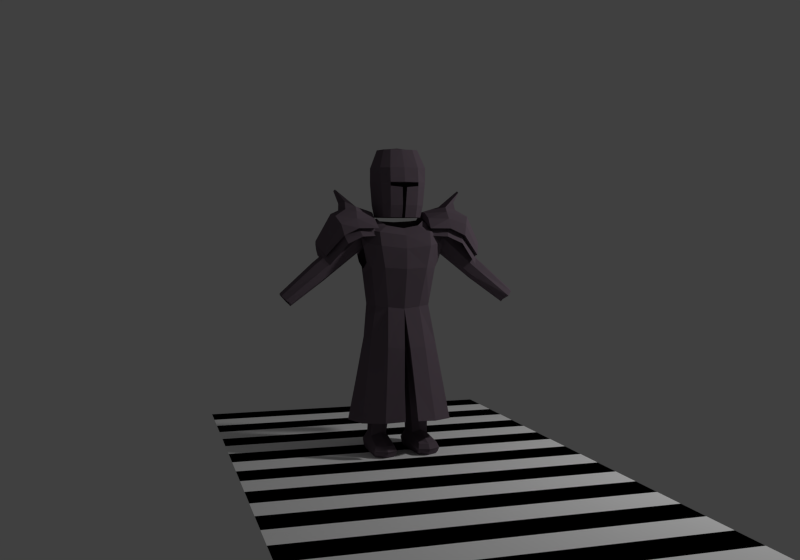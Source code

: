# Source: player_walk_nla.blend  (saved by Blender 2.73.0; exported with 4.5.12 LTS)
import bpy
from mathutils import Matrix  # noqa: F401  (used for matrix-valued properties, if any)

bpy.ops.wm.read_factory_settings(use_empty=True)
scene = bpy.context.scene
scene.name = 'Scene'

# ---- collections
col_collection_1 = bpy.data.collections.new('Collection 1'); scene.collection.children.link(col_collection_1)
col_collection_2 = bpy.data.collections.new('Collection 2'); scene.collection.children.link(col_collection_2)
col_collection_2.hide_render = True
col_collection_2.hide_viewport = True

# ---- materials (node trees are filled in below, after node groups)
mat_testmatlight = bpy.data.materials.new('TestMatLight')
mat_testmatlight.alpha_threshold = 0.0
mat_testmatlight.use_transparent_shadow = False
mat_testmatlight.diffuse_color = (1.0, 1.0, 1.0, 1.0)
mat_testmatlight.roughness = 0.5
mat_testmatdark = bpy.data.materials.new('TestMatDark')
mat_testmatdark.alpha_threshold = 0.0
mat_testmatdark.use_transparent_shadow = False
mat_testmatdark.diffuse_color = (0.0, 0.0, 0.0, 1.0)
mat_testmatdark.roughness = 0.5
mat_knightmat = bpy.data.materials.new('KnightMat')
mat_knightmat.alpha_threshold = 0.0
mat_knightmat.use_transparent_shadow = False
mat_knightmat.diffuse_color = (0.1451, 0.1108, 0.1378, 1.0)
mat_knightmat.roughness = 0.5
mat_knightmat.specular_intensity = 1.0
mat_knightmat.line_color = (0.0, 0.0, 0.0, 1.0)
mat_spheremat = bpy.data.materials.new('SphereMat')
mat_spheremat.alpha_threshold = 0.0
mat_spheremat.use_transparent_shadow = False
mat_spheremat.roughness = 0.5

# ---- material node trees

# ---- world
world_world = bpy.data.worlds.new('World'); scene.world = world_world
world_world.color = (0.05088, 0.05088, 0.05088)
world_world.use_sun_shadow = False
world_world.sun_shadow_jitter_overblur = 0.0
world_world.cycles.sampling_method = 'MANUAL'
world_world.cycles.sample_map_resolution = 256

# ---- cameras
cam_camera = bpy.data.cameras.new('Camera')
cam_camera.clip_end = 100.0
cam_camera.lens = 35.0
cam_camera.sensor_width = 32.0
cam_camera.sensor_height = 18.0
cam_camera.ortho_scale = 7.314
cam_camera.dof.focus_distance = 0.0
cam_camera.dof.aperture_fstop = 128.0

# ---- lights
light_lamp = bpy.data.lights.new('Lamp', 'POINT')
light_lamp.transmission_factor = 0.0
light_lamp.cutoff_distance = 30.0
light_lamp.energy = 100.0
light_lamp.shadow_buffer_clip_start = 1.001
light_lamp.shadow_soft_size = 0.1
light_lamp.shadow_maximum_resolution = 0.006
light_lamp.use_absolute_resolution = True
light_lamp.cycles.use_multiple_importance_sampling = False

# ---- meshes
me_plane_001 = bpy.data.meshes.new('Plane.001')
me_plane_001.from_pydata([(-1.0, -1.0, 0.0), (1.0, -1.0, 0.0), (-1.0, 1.0, 0.0), (1.0, 1.0, 0.0), (-1.0, 1.0, 0.0), (1.0, 1.0, 0.0), (-1.0, 3.0, 0.0), (1.0, 3.0, 0.0)], [], [(0, 1, 3, 2), (4, 5, 7, 6)])
me_plane_001.polygons.foreach_set('material_index', [0, 1])
me_plane_001.materials.append(mat_testmatlight)
me_plane_001.materials.append(mat_testmatdark)
me_plane_001.use_remesh_preserve_volume = False
me_plane_001.use_remesh_preserve_attributes = False
me_plane_001.use_mirror_vertex_groups = False
me_plane_001.update()
me_knightmesh = bpy.data.meshes.new('KnightMesh')
me_knightmesh.from_pydata([(-0.5191, -0.1104, 0.623), (-0.5205, -0.02302, 0.6216), (-0.45, -0.1121, 0.5548), (-0.4512, -0.01985, 0.5569), (-0.4359, -0.01971, 0.5692), (-0.4347, -0.112, 0.5671), (-0.5052, -0.02288, 0.6339), (-0.5039, -0.1103, 0.6353), (-0.1592, 0.007055, 0.7906), (-0.1584, -0.1125, 0.7882), (-0.238, 0.01015, 0.87), (-0.2376, -0.1178, 0.8731), (-0.6712, -0.04936, 0.4043), (-0.6582, -0.1154, 0.402), (-0.7134, -0.04593, 0.4491), (-0.7124, -0.113, 0.4488), (-0.4863, -0.1101, 0.6494), (-0.4877, -0.02272, 0.648), (-0.4172, -0.1118, 0.5811), (-0.4184, -0.01955, 0.5833), (-0.2692, -0.2292, -0.293), (-0.2665, 0.07496, -0.2999), (-0.03796, -0.3413, -0.2754), (-0.1636, -0.1399, 0.3807), (-0.1739, 0.03859, 0.3842), (-0.2276, -0.1404, 0.8292), (-0.2276, 0.07141, 0.8292), (-0.1332, -0.1138, 0.8801), (-0.1332, 0.01027, 0.8865), (-0.1945, -0.1711, 0.605), (-0.1945, 0.06943, 0.605), (-0.2184, 0.04332, 0.6366), (-0.2184, -0.1466, 0.6366), (-0.259, 0.04144, 0.8055), (-0.259, -0.1468, 0.8055), (-0.1978, 0.02227, 0.1463), (-0.2005, -0.1659, 0.1543), (-0.01725, -0.2533, 0.1351), (-0.2342, -0.197, -0.06527), (-0.03106, -0.2965, -0.08352), (-0.2315, 0.04813, -0.08292), (-0.09186, 0.06635, 0.371), (-0.1511, 0.1607, -0.3082), (-0.09527, -0.1755, 0.3745), (-0.1511, -0.3171, -0.2841), (-0.1183, 0.108, 0.7958), (-0.1534, -0.2051, 0.8164), (-0.0957, 0.03152, 0.8814), (-0.0957, -0.1457, 0.8541), (-0.1094, 0.1016, 0.5889), (-0.1274, -0.227, 0.6089), (-0.1132, 0.09388, 0.137), (-0.1132, -0.2368, 0.1451), (-0.1318, 0.1267, -0.09174), (-0.1318, -0.2762, -0.07409), (-0.1806, -0.0672, 0.3842), (-0.3168, -0.07693, -0.2964), (-0.249, 0.0472, -0.3008), (-0.2081, -0.05435, 0.5714), (-0.2176, -0.05541, 0.5957), (-0.227, -0.07004, 0.1503), (-0.2711, -0.07342, -0.0741), (-0.2512, -0.2018, -0.2952), (-0.03519, -0.2643, -0.08342), (-0.01861, -0.2084, 0.1351), (-0.05065, -0.2949, -0.275), (-0.259, -0.05759, 0.8237), (-0.2609, -0.07734, -0.1297), (-0.2311, -0.1725, -0.121), (-0.2294, 0.01763, -0.1253), (-0.2903, -0.07713, -0.2961), (-0.1546, -0.2737, -0.2848), (-0.1546, 0.1174, -0.3077), (-0.1332, -0.05497, 0.8958), (-0.2276, -0.05036, 0.8473), (-0.1573, 0.07126, -0.1305), (-0.1573, -0.2275, -0.1262), (-0.4514, 0.0009141, 0.6162), (-0.4499, -0.1263, 0.6158), (-0.2024, -0.137, 0.8305), (-0.2032, 0.03517, 0.8288), (-0.4697, -0.1264, 0.5999), (-0.4711, 0.0007331, 0.6003), (-0.4869, -0.1266, 0.586), (-0.4884, 0.0005752, 0.5864), (-0.6886, -0.1317, 0.4235), (-0.6897, -0.03219, 0.4238), (-0.09929, 0.0416, 1.301), (-0.168, -0.03492, 1.192), (-0.1133, -0.1366, 0.9012), (-0.126, -0.03395, 1.301), (-0.2485, -0.05227, 0.8915), (-0.157, -0.05927, 0.7679), (-0.4897, -0.06112, 0.6645), (-0.4116, -0.06422, 0.5675), (-0.6795, -0.05845, 0.4097), (-0.6586, -0.08314, 0.3857), (-0.7197, -0.08071, 0.4616), (-0.009436, -0.1702, 0.9012), (-0.108, 0.04133, 0.9012), (-0.1382, -0.1539, 1.192), (-0.4486, -0.06456, 0.5377), (-0.5266, -0.06146, 0.6347), (-0.4314, -0.0644, 0.5516), (-0.5094, -0.0613, 0.6486), (-0.1033, -0.1069, 1.301), (-0.1329, 0.06439, 1.192), (-0.1575, -0.002117, 0.3074), (-0.1431, -0.03492, 0.9012), (-0.1502, -0.2305, 0.7359), (-0.2437, -0.1634, 0.7314), (-0.2217, -0.1779, 0.7516), (-0.2198, 0.07556, 0.7267), (-0.2341, 0.05949, 0.7161), (-0.114, 0.11, 0.6958), (-0.3673, -0.2207, 0.7957), (-0.1632, -0.1952, 0.7925), (-0.1512, -0.01379, 0.9026), (-0.4963, -0.05147, 0.7294), (-0.2781, 0.1178, 0.8444), (-0.1578, -0.2034, 0.8374), (-0.1542, 0.09518, 0.8737), (-0.3625, 0.1275, 0.7963), (-0.4686, 0.07104, 0.7055), (-0.4718, -0.1552, 0.7105), (-0.5025, -0.0503, 0.762), (-0.2787, -0.2158, 0.8367), (-0.1669, 0.07966, 0.9026), (-0.1672, -0.1288, 0.8981), (-0.2823, 0.09729, 0.896), (-0.2822, -0.1727, 0.8954), (-0.1632, -0.02442, 0.937), (-0.4127, -0.05309, 0.9208), (-0.3821, -0.1991, 0.8617), (-0.3647, 0.1057, 0.8671), (-0.3942, 0.04986, 0.9016), (-0.2783, 0.05106, 0.9345), (-0.1637, 0.02854, 0.9329), (-0.4892, 0.01966, 0.7398), (-0.1639, -0.07367, 0.9294), (-0.4049, -0.1516, 0.9078), (-0.2779, -0.1451, 0.9363), (-0.4656, -0.1718, 0.6779), (-0.4625, 0.08761, 0.673), (-0.4966, -0.1028, 0.7521), (-0.2572, 0.159, 0.8038), (-0.4768, -0.05265, 0.6747), (-0.1518, 0.04413, 0.8969), (-0.1594, -0.04927, 0.8299), (-0.483, 0.02872, 0.7073), (-0.1521, -0.07215, 0.8927), (-0.3909, -0.05606, 0.7953), (-0.347, -0.2325, 0.748), (-0.4904, -0.1117, 0.7195), (-0.3616, -0.1843, 0.7981), (-0.174, -0.04749, 0.8799), (-0.4914, -0.04998, 0.7247), (-0.2732, 0.09147, 0.8396), (-0.1778, -0.1679, 0.8426), (-0.1628, 0.05819, 0.8849), (-0.3575, 0.0996, 0.7916), (-0.273, -0.1825, 0.839), (-0.4606, -0.1505, 0.6732), (-0.4575, 0.06629, 0.6682), (-0.1747, -0.005735, 0.8742), (-0.478, 0.01705, 0.7025), (-0.175, -0.0851, 0.8701), (-0.4855, -0.1003, 0.7148), (-0.1611, 0.1299, 0.8153), (-0.343, 0.1477, 0.7417), (-0.2584, -0.2214, 0.7889), (-0.446, -0.1874, 0.6231), (-0.4429, 0.103, 0.6183), (-0.3735, 0.06147, 0.7663), (-0.2556, 0.06298, 0.8184), (-0.1586, 0.02882, 0.8384), (-0.2543, -0.04142, 0.8296), (-0.4635, 0.03712, 0.6526), (-0.1604, -0.09965, 0.82), (-0.3832, -0.1443, 0.7823), (-0.2555, -0.1186, 0.818), (-0.4709, -0.1201, 0.6647), (-0.3497, 0.02068, 0.9833), (-0.3476, -0.0444, 0.95), (-0.3478, 0.03479, 0.9384), (-0.2787, 0.03644, 0.9624), (-0.3471, -0.04494, 0.9917), (-0.2776, -0.04177, 0.9721), (-0.3845, -0.0009817, 1.058), (-0.3388, -0.1226, 0.9477), (-0.2783, -0.121, 0.9642), (-0.3821, -0.03835, 1.065), (-0.3369, -0.09639, 0.9921), (-0.3787, -0.07174, 1.055), (-0.07702, -0.2318, -0.4997), (-0.1872, -0.2227, -0.4987), (-0.05694, 0.01145, -0.4999), (-0.1849, 0.02201, -0.4987), (-0.06163, -0.08677, -0.4998), (-0.188, -0.07634, -0.4987), (-0.1004, 0.05827, -0.4814), (-0.1132, -0.07392, -0.4994), (-0.1038, 0.04004, -0.4994), (-0.1279, -0.2523, -0.4992), (-0.04222, 0.03439, -0.4446), (-0.05297, -0.08448, -0.4818), (-0.1953, -0.07274, -0.4806), (-0.0662, 0.01969, -0.3955), (-0.1953, 0.04703, -0.4432), (-0.1273, -0.2813, -0.4598), (-0.1992, -0.07069, -0.4536), (-0.04782, -0.08318, -0.4445), (-0.09829, 0.06862, -0.4441), (-0.1276, -0.2708, -0.4812), (-0.1917, 0.03797, -0.4806), (-0.0477, 0.02609, -0.4819), (-0.1943, -0.2375, -0.4806), (-0.0703, -0.2477, -0.4817), (-0.1983, -0.2459, -0.4592), (-0.06639, -0.2568, -0.4603), (-0.1714, 0.02838, -0.3946), (-0.1277, -0.2589, -0.4319), (-0.124, -0.1062, -0.3791), (-0.1755, -0.08073, -0.4042), (-0.08371, -0.07875, -0.3998), (-0.1021, 0.0477, -0.3952), (-0.1878, -0.2289, -0.4314), (-0.07614, -0.2381, -0.4324), (-0.04237, -0.02863, -0.02114), (-0.1722, -0.02863, -0.01403), (-0.09198, -0.1438, -0.01842), (-0.1672, -0.1282, -0.0143), (-0.03892, -0.1282, -0.02133), (-0.09198, -0.003675, -0.01842), (-0.1253, 0.07373, 1.1), (-0.1328, -0.1609, 1.083), (-0.01376, -0.1985, 1.077), (-0.1676, -0.0374, 1.083), (-0.06902, 0.06889, 0.9012), (-0.08146, 0.09384, 1.192), (-0.08412, -0.1812, 1.192), (-0.1691, -0.03705, 1.107), (-0.07571, 0.1064, 1.1), (-0.01886, -0.173, 1.074), (-0.07098, 0.0248, 0.3026), (-0.1521, -0.1095, 0.3071), (-0.07098, -0.1263, 0.3026), (-0.6697, -0.05087, 0.4672), (-0.6299, -0.101, 0.4332), (-0.6302, -0.07769, 0.4215), (-0.7058, -0.1044, 0.4418), (-0.1343, -0.1619, 1.107), (-0.1268, 0.07446, 1.122), (-0.09019, -0.1653, 1.081), (-0.08509, -0.1909, 1.084), (-0.0765, 0.1073, 1.122), (-0.08491, -0.1921, 1.107), (-0.07688, -0.1625, 0.9012), (-0.07801, -0.03327, 1.308), (-0.06668, -0.126, 1.301), (-0.06466, 0.06422, 1.301), (-0.6887, -0.1178, 0.4235), (-0.6895, -0.04607, 0.4237), (-0.6671, -0.0828, 0.3963), (-0.09001, -0.1666, 1.105), (-0.01404, -0.1639, 0.9691), (-0.6668, -0.1061, 0.408), (-0.7066, -0.05598, 0.442), (-0.7111, -0.08105, 0.451), (-0.07198, 0.09212, 0.9798), (-0.008931, -0.1894, 0.972), (-0.1245, -0.1525, 0.9709), (-0.1178, 0.06093, 0.9798), (-0.08091, -0.1815, 0.9715), (-0.1579, -0.03596, 0.9709), (-0.01454, -0.1447, 0.8983), (-0.6306, -0.05334, 0.4349), (-0.6689, -0.09925, 0.467), (-0.6518, -0.1127, 0.4487), (-0.6742, -0.07594, 0.4762), (-0.6526, -0.04096, 0.4489), (0.5191, -0.1104, 0.623), (0.5205, -0.02302, 0.6216), (0.45, -0.1121, 0.5548), (0.4512, -0.01985, 0.5569), (0.4359, -0.01971, 0.5692), (0.4347, -0.112, 0.5671), (0.5052, -0.02288, 0.6339), (0.5039, -0.1103, 0.6353), (0.1592, 0.007055, 0.7906), (0.1584, -0.1125, 0.7882), (0.238, 0.01015, 0.87), (0.2376, -0.1178, 0.8731), (0.6712, -0.04936, 0.4043), (0.6582, -0.1154, 0.402), (0.7134, -0.04593, 0.4491), (0.7124, -0.113, 0.4488), (0.4863, -0.1101, 0.6494), (0.4877, -0.02272, 0.648), (0.4172, -0.1118, 0.5811), (0.4184, -0.01955, 0.5833), (0.2692, -0.2292, -0.293), (0.2665, 0.07496, -0.2999), (0.0, 0.1826, -0.3171), (0.03796, -0.3413, -0.2754), (0.1636, -0.1399, 0.3807), (0.1739, 0.03859, 0.3842), (0.0, 0.07912, 0.3641), (0.0, -0.1888, 0.3641), (0.2276, -0.1404, 0.8292), (0.2276, 0.07141, 0.8292), (0.0, 0.12, 0.7891), (0.0, -0.2258, 0.7951), (0.1332, -0.1138, 0.8801), (0.1332, 0.01027, 0.8865), (0.0, 0.04185, 0.876), (0.0, -0.1693, 0.8376), (0.1945, -0.1711, 0.605), (0.1945, 0.06943, 0.605), (0.0, 0.1164, 0.583), (0.0, -0.2434, 0.6002), (0.2184, 0.04332, 0.6366), (0.2184, -0.1466, 0.6366), (0.259, 0.04144, 0.8055), (0.259, -0.1468, 0.8055), (0.1978, 0.02227, 0.1463), (0.2005, -0.1659, 0.1543), (0.0, 0.1093, 0.1271), (0.01725, -0.2533, 0.1351), (0.2342, -0.197, -0.06527), (0.03106, -0.2965, -0.08352), (0.0, 0.1453, -0.1012), (0.2315, 0.04813, -0.08292), (0.09186, 0.06635, 0.371), (0.1511, 0.1607, -0.3082), (0.09527, -0.1755, 0.3745), (0.1511, -0.3171, -0.2841), (0.1183, 0.108, 0.7958), (0.1534, -0.2051, 0.8164), (0.0957, 0.03152, 0.8814), (0.0957, -0.1457, 0.8541), (0.1094, 0.1016, 0.5889), (0.1274, -0.227, 0.6089), (0.1132, 0.09388, 0.137), (0.1132, -0.2368, 0.1451), (0.1318, 0.1267, -0.09174), (0.1318, -0.2762, -0.07409), (0.1806, -0.0672, 0.3842), (0.3168, -0.07693, -0.2964), (0.249, 0.0472, -0.3008), (0.2081, -0.05435, 0.5714), (0.2176, -0.05541, 0.5957), (0.227, -0.07004, 0.1503), (0.2711, -0.07342, -0.0741), (0.2512, -0.2018, -0.2952), (0.03519, -0.2643, -0.08342), (0.01861, -0.2084, 0.1351), (0.0, -0.1438, 0.3641), (0.05065, -0.2949, -0.275), (0.259, -0.05759, 0.8237), (0.2609, -0.07734, -0.1297), (0.2311, -0.1725, -0.121), (0.2294, 0.01763, -0.1253), (0.2903, -0.07713, -0.2961), (0.1546, -0.2737, -0.2848), (0.1546, 0.1174, -0.3077), (0.1332, -0.05497, 0.8958), (0.0, 0.1353, -0.315), (0.0, 0.08494, -0.1361), (0.2276, -0.05036, 0.8473), (0.1573, 0.07126, -0.1305), (0.1573, -0.2275, -0.1262), (0.4514, 0.0009141, 0.6162), (0.4499, -0.1263, 0.6158), (0.2024, -0.137, 0.8305), (0.2032, 0.03517, 0.8288), (0.4697, -0.1264, 0.5999), (0.4711, 0.0007331, 0.6003), (0.4869, -0.1266, 0.586), (0.4884, 0.0005752, 0.5864), (0.6886, -0.1317, 0.4235), (0.6897, -0.03219, 0.4238), (0.0, -0.1325, 1.301), (0.0, 0.07076, 1.301), (0.09929, 0.0416, 1.301), (0.168, -0.03492, 1.192), (0.1133, -0.1366, 0.9012), (0.126, -0.03395, 1.301), (0.2485, -0.05227, 0.8915), (0.157, -0.05927, 0.7679), (0.4897, -0.06112, 0.6645), (0.4116, -0.06422, 0.5675), (0.6795, -0.05845, 0.4097), (0.6586, -0.08314, 0.3857), (0.7197, -0.08071, 0.4616), (0.009436, -0.1702, 0.9012), (0.0, 0.07967, 0.9012), (0.108, 0.04133, 0.9012), (0.1382, -0.1539, 1.192), (0.4486, -0.06456, 0.5377), (0.5266, -0.06146, 0.6347), (0.4314, -0.0644, 0.5516), (0.5094, -0.0613, 0.6486), (0.1033, -0.1069, 1.301), (0.0, 0.1027, 1.192), (0.0, -0.1875, 1.192), (0.1329, 0.06439, 1.192), (0.1575, -0.002117, 0.3074), (0.0, -0.03395, 1.316), (0.1431, -0.03492, 0.9012), (0.1502, -0.2305, 0.7359), (0.2437, -0.1634, 0.7314), (0.0, -0.2434, 0.7192), (0.2217, -0.1779, 0.7516), (0.2198, 0.07556, 0.7267), (0.0, 0.1258, 0.6745), (0.2341, 0.05949, 0.7161), (0.114, 0.11, 0.6958), (0.3673, -0.2207, 0.7957), (0.1632, -0.1952, 0.7925), (0.1512, -0.01379, 0.9026), (0.4963, -0.05147, 0.7294), (0.2781, 0.1178, 0.8444), (0.1578, -0.2034, 0.8374), (0.1542, 0.09518, 0.8737), (0.3625, 0.1275, 0.7963), (0.4686, 0.07104, 0.7055), (0.4718, -0.1552, 0.7105), (0.5025, -0.0503, 0.762), (0.2787, -0.2158, 0.8367), (0.1669, 0.07966, 0.9026), (0.1672, -0.1288, 0.8981), (0.2823, 0.09729, 0.896), (0.2822, -0.1727, 0.8954), (0.1632, -0.02442, 0.937), (0.4127, -0.05309, 0.9208), (0.3821, -0.1991, 0.8617), (0.3647, 0.1057, 0.8671), (0.3942, 0.04986, 0.9016), (0.2783, 0.05106, 0.9345), (0.1637, 0.02854, 0.9329), (0.4892, 0.01966, 0.7398), (0.1639, -0.07367, 0.9294), (0.4049, -0.1516, 0.9078), (0.2779, -0.1451, 0.9363), (0.4656, -0.1718, 0.6779), (0.4625, 0.08761, 0.673), (0.4966, -0.1028, 0.7521), (0.2572, 0.159, 0.8038), (0.4768, -0.05265, 0.6747), (0.1518, 0.04413, 0.8969), (0.1594, -0.04927, 0.8299), (0.483, 0.02872, 0.7073), (0.1521, -0.07215, 0.8927), (0.3909, -0.05606, 0.7953), (0.347, -0.2325, 0.748), (0.4904, -0.1117, 0.7195), (0.3616, -0.1843, 0.7981), (0.174, -0.04749, 0.8799), (0.4914, -0.04998, 0.7247), (0.2732, 0.09147, 0.8396), (0.1778, -0.1679, 0.8426), (0.1628, 0.05819, 0.8849), (0.3575, 0.0996, 0.7916), (0.273, -0.1825, 0.839), (0.4606, -0.1505, 0.6732), (0.4575, 0.06629, 0.6682), (0.1747, -0.005735, 0.8742), (0.478, 0.01705, 0.7025), (0.175, -0.0851, 0.8701), (0.4855, -0.1003, 0.7148), (0.1611, 0.1299, 0.8153), (0.343, 0.1477, 0.7417), (0.2584, -0.2214, 0.7889), (0.446, -0.1874, 0.6231), (0.4429, 0.103, 0.6183), (0.3735, 0.06147, 0.7663), (0.2556, 0.06298, 0.8184), (0.1586, 0.02882, 0.8384), (0.2543, -0.04142, 0.8296), (0.4635, 0.03712, 0.6526), (0.1604, -0.09965, 0.82), (0.3832, -0.1443, 0.7823), (0.2555, -0.1186, 0.818), (0.4709, -0.1201, 0.6647), (0.3497, 0.02068, 0.9833), (0.3476, -0.0444, 0.95), (0.3478, 0.03479, 0.9384), (0.2787, 0.03644, 0.9624), (0.3471, -0.04494, 0.9917), (0.2776, -0.04177, 0.9721), (0.3845, -0.0009817, 1.058), (0.3388, -0.1226, 0.9477), (0.2783, -0.121, 0.9642), (0.3821, -0.03835, 1.065), (0.3369, -0.09639, 0.9921), (0.3787, -0.07174, 1.055), (0.07702, -0.2318, -0.4997), (0.1872, -0.2227, -0.4987), (0.05694, 0.01145, -0.4999), (0.1849, 0.02201, -0.4987), (0.06163, -0.08677, -0.4998), (0.188, -0.07634, -0.4987), (0.1004, 0.05827, -0.4814), (0.1132, -0.07392, -0.4994), (0.1038, 0.04004, -0.4994), (0.1279, -0.2523, -0.4992), (0.04222, 0.03439, -0.4446), (0.05297, -0.08448, -0.4818), (0.1953, -0.07274, -0.4806), (0.0662, 0.01969, -0.3955), (0.1953, 0.04703, -0.4432), (0.1273, -0.2813, -0.4598), (0.1992, -0.07069, -0.4536), (0.04782, -0.08318, -0.4445), (0.09829, 0.06862, -0.4441), (0.1276, -0.2708, -0.4812), (0.1917, 0.03797, -0.4806), (0.0477, 0.02609, -0.4819), (0.1943, -0.2375, -0.4806), (0.0703, -0.2477, -0.4817), (0.1983, -0.2459, -0.4592), (0.06639, -0.2568, -0.4603), (0.1714, 0.02838, -0.3946), (0.1277, -0.2589, -0.4319), (0.124, -0.1062, -0.3791), (0.1755, -0.08073, -0.4042), (0.08371, -0.07875, -0.3998), (0.1021, 0.0477, -0.3952), (0.1878, -0.2289, -0.4314), (0.07614, -0.2381, -0.4324), (0.04237, -0.02863, -0.02114), (0.1722, -0.02863, -0.01403), (0.09198, -0.1438, -0.01842), (0.1672, -0.1282, -0.0143), (0.03892, -0.1282, -0.02133), (0.09198, -0.003675, -0.01842), (0.1253, 0.07373, 1.1), (0.0, -0.002117, 0.2997), (0.1328, -0.1609, 1.083), (0.01376, -0.1985, 1.077), (0.0, 0.1166, 1.1), (0.1676, -0.0374, 1.083), (0.06902, 0.06889, 0.9012), (0.08146, 0.09384, 1.192), (0.08412, -0.1812, 1.192), (0.1691, -0.03705, 1.107), (0.07571, 0.1064, 1.1), (0.01886, -0.173, 1.074), (0.07098, 0.0248, 0.3026), (0.0, -0.1095, 0.2995), (0.1521, -0.1095, 0.3071), (0.07098, -0.1263, 0.3026), (0.6697, -0.05087, 0.4672), (0.6299, -0.101, 0.4332), (0.6302, -0.07769, 0.4215), (0.7058, -0.1044, 0.4418), (0.0, 0.1175, 1.122), (0.0, -0.1997, 1.108), (0.1343, -0.1619, 1.107), (0.1268, 0.07446, 1.122), (0.0, -0.1742, 1.105), (0.09019, -0.1653, 1.081), (0.08509, -0.1909, 1.084), (0.0765, 0.1073, 1.122), (0.08491, -0.1921, 1.107), (0.07688, -0.1625, 0.9012), (0.07801, -0.03327, 1.308), (0.06668, -0.126, 1.301), (0.06466, 0.06422, 1.301), (0.6887, -0.1178, 0.4235), (0.6895, -0.04607, 0.4237), (0.6671, -0.0828, 0.3963), (0.09001, -0.1666, 1.105), (0.01404, -0.1639, 0.9691), (0.6668, -0.1061, 0.408), (0.7066, -0.05598, 0.442), (0.7111, -0.08105, 0.451), (0.07198, 0.09212, 0.9798), (0.0, 0.103, 0.9798), (0.008931, -0.1894, 0.972), (0.1245, -0.1525, 0.9709), (0.1178, 0.06093, 0.9798), (0.08091, -0.1815, 0.9715), (0.1579, -0.03596, 0.9709), (0.01454, -0.1447, 0.8983), (0.6306, -0.05334, 0.4349), (0.6689, -0.09925, 0.467), (0.6518, -0.1127, 0.4487), (0.6742, -0.07594, 0.4762), (0.6526, -0.04096, 0.4489), (0.1876, -0.1463, -0.4987), (0.06898, -0.1561, -0.4997), (0.06125, -0.1625, -0.4818), (0.1202, -0.1592, -0.4993), (0.1948, -0.1515, -0.4806), (0.0567, -0.1661, -0.4521), (0.1988, -0.1544, -0.4563), (0.08009, -0.1549, -0.4154), (0.1257, -0.1792, -0.4044), (0.1814, -0.1516, -0.4172), (-0.07992, -0.1584, -0.4161), (-0.1988, -0.1583, -0.4564), (-0.05711, -0.17, -0.4524), (-0.1948, -0.1551, -0.4806), (-0.1206, -0.1631, -0.4993), (-0.06164, -0.1661, -0.4818), (-0.06932, -0.1593, -0.4997), (-0.1876, -0.1495, -0.4987), (-0.1816, -0.1548, -0.4178), (-0.1258, -0.1826, -0.4055)], [], [(80, 8, 19, 77), (93, 17, 6, 104), (92, 9, 18, 94), (79, 11, 16, 78), (91, 10, 17, 93), (82, 4, 3, 84), (77, 19, 4, 82), (78, 16, 7, 81), (94, 18, 5, 103), (83, 0, 15, 85), (103, 5, 2, 101), (104, 6, 1, 102), (81, 7, 0, 83), (13, 85, 261, 266), (84, 3, 12, 86), (101, 2, 13, 96), (102, 1, 14, 97), (61, 40, 21, 56), (53, 331, 303, 42), (54, 38, 20, 44), (44, 20, 62, 71), (111, 25, 34, 110), (46, 312, 316, 48), (114, 112, 26, 45), (109, 412, 312, 46), (74, 25, 27, 73), (45, 26, 28, 47), (55, 23, 29, 58), (41, 24, 30, 49), (43, 308, 320, 50), (112, 30, 31, 113), (74, 26, 33, 66), (58, 29, 32, 59), (55, 24, 35, 60), (41, 307, 327, 51), (43, 23, 36, 52), (60, 35, 40, 61), (52, 36, 38, 54), (51, 327, 331, 53), (40, 53, 42, 21), (39, 54, 44, 22), (25, 74, 66, 34), (25, 46, 48, 27), (415, 114, 45, 311), (111, 109, 46, 25), (311, 45, 47, 315), (307, 41, 49, 319), (23, 43, 50, 29), (24, 41, 51, 35), (308, 43, 52, 37), (37, 52, 54, 39), (35, 51, 53, 40), (38, 61, 56, 20), (21, 42, 72, 57), (24, 55, 58, 30), (30, 58, 59, 31), (23, 55, 60, 36), (36, 60, 61, 38), (56, 21, 57, 70), (57, 72, 75, 69), (65, 71, 76, 63), (39, 22, 65, 63), (72, 367, 368, 75), (71, 62, 68, 76), (37, 39, 63, 64), (308, 37, 64, 357), (42, 303, 367, 72), (70, 57, 69, 67), (26, 74, 73, 28), (20, 56, 70, 62), (62, 70, 67, 68), (22, 44, 71, 65), (10, 80, 77, 17), (9, 79, 78, 18), (6, 82, 84, 1), (17, 77, 82, 6), (18, 78, 81, 5), (2, 83, 85, 13), (5, 81, 83, 2), (12, 96, 263, 95), (1, 84, 86, 14), (100, 88, 241, 251), (4, 103, 101, 3), (0, 102, 97, 15), (269, 579, 396, 238), (16, 93, 104, 7), (29, 50, 109, 111), (11, 91, 93, 16), (7, 104, 102, 0), (97, 14, 267, 268), (15, 97, 268, 250), (263, 266, 248, 249), (8, 92, 94, 19), (19, 94, 103, 4), (105, 90, 88, 100), (50, 320, 412, 109), (3, 101, 96, 12), (271, 274, 108, 89), (259, 258, 90, 105), (260, 383, 404, 239), (239, 404, 557, 255), (230, 232, 550, 246), (259, 105, 100, 240), (274, 272, 99, 108), (85, 15, 250, 261), (258, 260, 87, 90), (29, 111, 110, 32), (273, 271, 89, 257), (229, 231, 245, 107), (90, 87, 106, 88), (49, 30, 112, 114), (26, 112, 113, 33), (319, 49, 114, 415), (187, 131, 139, 190), (129, 127, 137, 136), (135, 136, 185, 184), (141, 139, 128, 130), (136, 135, 134, 129), (140, 132, 183, 189), (130, 133, 140, 141), (132, 125, 138, 135), (140, 144, 125, 132), (185, 187, 191, 188), (135, 138, 123, 134), (133, 124, 144, 140), (121, 119, 157, 159), (119, 122, 160, 157), (120, 150, 166, 158), (149, 118, 156, 165), (143, 149, 165, 163), (117, 147, 164, 155), (142, 115, 154, 162), (122, 143, 163, 160), (126, 120, 158, 161), (150, 117, 155, 166), (118, 153, 167, 156), (147, 121, 159, 164), (144, 124, 142, 153), (133, 130, 126, 115), (137, 127, 121, 147), (125, 144, 153, 118), (134, 123, 143, 122), (139, 131, 117, 150), (123, 138, 149, 143), (130, 128, 120, 126), (124, 133, 115, 142), (131, 137, 147, 117), (128, 139, 150, 120), (129, 134, 122, 119), (138, 125, 118, 149), (127, 129, 119, 121), (156, 167, 181, 146), (155, 164, 175, 148), (162, 154, 152, 171), (161, 158, 116, 170), (166, 155, 148, 178), (167, 162, 171, 181), (163, 165, 177, 172), (164, 159, 168, 175), (154, 161, 170, 152), (165, 156, 146, 177), (159, 157, 145, 168), (160, 163, 172, 169), (153, 142, 162, 167), (115, 126, 161, 154), (176, 174, 173, 151), (145, 174, 175, 168), (174, 176, 148, 175), (180, 170, 116, 178), (174, 145, 169, 173), (180, 176, 151, 179), (170, 180, 179, 152), (151, 173, 177, 146), (179, 151, 146, 181), (176, 180, 178, 148), (173, 169, 172, 177), (152, 179, 181, 171), (158, 166, 178, 116), (157, 160, 169, 145), (184, 185, 188, 182), (187, 190, 193, 191), (183, 184, 182, 186), (190, 189, 192, 193), (193, 192, 186, 191), (191, 186, 182, 188), (132, 135, 184, 183), (141, 140, 189, 190), (139, 141, 190), (136, 137, 185), (185, 137, 131, 187), (189, 183, 186, 192), (201, 202, 196, 198), (605, 201, 198, 607), (199, 197, 202, 201), (608, 199, 201, 605), (606, 205, 211, 603), (200, 214, 208, 212), (215, 200, 212, 204), (216, 213, 209, 218), (203, 194, 217, 213), (198, 196, 215, 205), (197, 199, 206, 214), (196, 202, 200, 215), (202, 197, 214, 200), (607, 198, 205, 606), (195, 203, 213, 216), (608, 195, 216, 604), (204, 212, 225, 207), (218, 209, 221, 226), (603, 211, 224, 601), (211, 204, 207, 224), (213, 217, 219, 209), (214, 206, 210, 208), (604, 216, 218, 602), (205, 215, 204, 211), (610, 601, 224, 222), (609, 610, 222, 223), (224, 207, 228, 232), (220, 223, 231, 229), (212, 208, 220, 225), (208, 210, 223, 220), (209, 219, 227, 221), (602, 218, 226, 609), (232, 228, 538, 550), (228, 233, 244, 538), (222, 224, 232, 230), (223, 222, 230, 231), (207, 225, 233, 228), (225, 220, 229, 233), (255, 557, 541, 242), (251, 241, 237, 235), (233, 229, 107, 244), (241, 252, 234, 237), (256, 251, 235, 254), (231, 230, 246, 245), (558, 256, 264, 561), (106, 239, 255, 252), (87, 260, 239, 106), (88, 106, 252, 241), (270, 273, 257, 98), (252, 255, 242, 234), (240, 100, 251, 256), (382, 259, 240, 405), (86, 12, 95, 262), (382, 408, 258, 259), (272, 269, 238, 99), (408, 383, 260, 258), (14, 86, 262, 267), (405, 240, 256, 558), (236, 270, 265, 243), (268, 267, 247, 279), (256, 254, 253, 264), (267, 262, 280, 247), (95, 263, 249, 276), (235, 237, 274, 271), (254, 236, 243, 253), (234, 242, 269, 272), (236, 254, 273, 270), (254, 235, 271, 273), (242, 541, 579, 269), (96, 13, 266, 263), (237, 234, 272, 274), (250, 268, 279, 277), (261, 250, 277, 278), (266, 261, 278, 248), (270, 98, 275, 265), (262, 95, 276, 280), (375, 372, 300, 289), (390, 402, 287, 298), (389, 391, 299, 290), (374, 373, 297, 292), (388, 390, 298, 291), (377, 379, 284, 285), (372, 377, 285, 300), (373, 376, 288, 297), (391, 401, 286, 299), (378, 380, 296, 281), (401, 399, 283, 286), (402, 400, 282, 287), (376, 378, 281, 288), (294, 575, 570, 380), (379, 381, 293, 284), (399, 393, 294, 283), (400, 394, 295, 282), (353, 348, 302, 332), (345, 334, 303, 331), (346, 336, 301, 329), (336, 364, 354, 301), (413, 411, 324, 309), (338, 340, 316, 312), (417, 337, 310, 414), (410, 338, 312, 412), (369, 366, 313, 309), (337, 339, 314, 310), (347, 350, 317, 305), (333, 341, 318, 306), (335, 342, 320, 308), (414, 416, 321, 318), (369, 359, 323, 310), (350, 351, 322, 317), (347, 352, 325, 306), (333, 343, 327, 307), (335, 344, 326, 305), (352, 353, 332, 325), (344, 346, 329, 326), (343, 345, 331, 327), (332, 302, 334, 345), (330, 304, 336, 346), (309, 324, 359, 369), (309, 313, 340, 338), (415, 311, 337, 417), (413, 309, 338, 410), (311, 315, 339, 337), (307, 319, 341, 333), (305, 317, 342, 335), (306, 325, 343, 333), (308, 328, 344, 335), (328, 330, 346, 344), (325, 332, 345, 343), (329, 301, 348, 353), (302, 349, 365, 334), (306, 318, 350, 347), (318, 321, 351, 350), (305, 326, 352, 347), (326, 329, 353, 352), (348, 363, 349, 302), (349, 362, 370, 365), (358, 355, 371, 364), (330, 355, 358, 304), (365, 370, 368, 367), (364, 371, 361, 354), (328, 356, 355, 330), (308, 357, 356, 328), (334, 365, 367, 303), (363, 360, 362, 349), (310, 314, 366, 369), (301, 354, 363, 348), (354, 361, 360, 363), (304, 358, 364, 336), (291, 298, 372, 375), (290, 299, 373, 374), (287, 282, 379, 377), (298, 287, 377, 372), (299, 286, 376, 373), (283, 294, 380, 378), (286, 283, 378, 376), (293, 392, 572, 393), (282, 295, 381, 379), (398, 559, 546, 385), (285, 284, 399, 401), (281, 296, 394, 400), (578, 543, 396, 579), (297, 288, 402, 390), (317, 413, 410, 342), (292, 297, 390, 388), (288, 281, 400, 402), (394, 577, 576, 295), (296, 556, 577, 394), (572, 555, 554, 575), (289, 300, 391, 389), (300, 285, 401, 391), (403, 398, 385, 387), (342, 410, 412, 320), (284, 293, 393, 399), (581, 386, 409, 584), (568, 403, 387, 567), (569, 544, 404, 383), (544, 564, 557, 404), (533, 552, 550, 535), (568, 545, 398, 403), (584, 409, 397, 582), (380, 570, 556, 296), (567, 387, 384, 569), (317, 322, 411, 413), (583, 566, 386, 581), (532, 407, 551, 534), (387, 385, 406, 384), (341, 417, 414, 318), (310, 323, 416, 414), (319, 415, 417, 341), (490, 493, 442, 434), (432, 439, 440, 430), (438, 487, 488, 439), (444, 433, 431, 442), (439, 432, 437, 438), (443, 492, 486, 435), (433, 444, 443, 436), (435, 438, 441, 428), (443, 435, 428, 447), (488, 491, 494, 490), (438, 437, 426, 441), (436, 443, 447, 427), (424, 462, 460, 422), (422, 460, 463, 425), (423, 461, 469, 453), (452, 468, 459, 421), (446, 466, 468, 452), (420, 458, 467, 450), (445, 465, 457, 418), (425, 463, 466, 446), (429, 464, 461, 423), (453, 469, 458, 420), (421, 459, 470, 456), (450, 467, 462, 424), (447, 456, 445, 427), (436, 418, 429, 433), (440, 450, 424, 430), (428, 421, 456, 447), (437, 425, 446, 426), (442, 453, 420, 434), (426, 446, 452, 441), (433, 429, 423, 431), (427, 445, 418, 436), (434, 420, 450, 440), (431, 423, 453, 442), (432, 422, 425, 437), (441, 452, 421, 428), (430, 424, 422, 432), (459, 449, 484, 470), (458, 451, 478, 467), (465, 474, 455, 457), (464, 473, 419, 461), (469, 481, 451, 458), (470, 484, 474, 465), (466, 475, 480, 468), (467, 478, 471, 462), (457, 455, 473, 464), (468, 480, 449, 459), (462, 471, 448, 460), (463, 472, 475, 466), (456, 470, 465, 445), (418, 457, 464, 429), (479, 454, 476, 477), (448, 471, 478, 477), (477, 478, 451, 479), (483, 481, 419, 473), (477, 476, 472, 448), (483, 482, 454, 479), (473, 455, 482, 483), (454, 449, 480, 476), (482, 484, 449, 454), (479, 451, 481, 483), (476, 480, 475, 472), (455, 474, 484, 482), (461, 419, 481, 469), (460, 448, 472, 463), (487, 485, 491, 488), (490, 494, 496, 493), (486, 489, 485, 487), (493, 496, 495, 492), (496, 494, 489, 495), (494, 491, 485, 489), (435, 486, 487, 438), (444, 493, 492, 443), (442, 493, 444), (439, 488, 440), (488, 490, 434, 440), (492, 495, 489, 486), (504, 501, 499, 505), (594, 592, 501, 504), (502, 504, 505, 500), (591, 594, 504, 502), (593, 596, 514, 508), (503, 515, 511, 517), (518, 507, 515, 503), (519, 521, 512, 516), (506, 516, 520, 497), (501, 508, 518, 499), (500, 517, 509, 502), (499, 518, 503, 505), (505, 503, 517, 500), (592, 593, 508, 501), (498, 519, 516, 506), (591, 595, 519, 498), (507, 510, 528, 515), (521, 529, 524, 512), (596, 598, 527, 514), (514, 527, 510, 507), (516, 512, 522, 520), (517, 511, 513, 509), (595, 597, 521, 519), (508, 514, 507, 518), (599, 525, 527, 598), (600, 526, 525, 599), (527, 535, 531, 510), (523, 532, 534, 526), (515, 528, 523, 511), (511, 523, 526, 513), (512, 524, 530, 522), (597, 600, 529, 521), (535, 550, 538, 531), (531, 538, 549, 536), (525, 533, 535, 527), (526, 534, 533, 525), (510, 531, 536, 528), (528, 536, 532, 523), (564, 547, 541, 557), (559, 539, 542, 546), (536, 549, 407, 532), (546, 542, 537, 560), (565, 563, 539, 559), (534, 551, 552, 533), (558, 561, 573, 565), (406, 560, 564, 544), (384, 406, 544, 569), (385, 546, 560, 406), (580, 395, 566, 583), (560, 537, 547, 564), (545, 565, 559, 398), (382, 405, 545, 568), (381, 571, 392, 293), (382, 568, 567, 408), (582, 397, 543, 578), (408, 567, 569, 383), (295, 576, 571, 381), (405, 558, 565, 545), (540, 548, 574, 580), (577, 589, 553, 576), (565, 573, 562, 563), (576, 553, 590, 571), (392, 586, 555, 572), (539, 581, 584, 542), (563, 562, 548, 540), (537, 582, 578, 547), (540, 580, 583, 563), (563, 583, 581, 539), (547, 578, 579, 541), (393, 572, 575, 294), (542, 584, 582, 537), (556, 587, 589, 577), (570, 588, 587, 556), (575, 554, 588, 570), (580, 574, 585, 395), (571, 590, 586, 392), (506, 497, 592, 594), (498, 506, 594, 591), (520, 522, 596, 593), (497, 520, 593, 592), (502, 509, 595, 591), (522, 530, 598, 596), (509, 513, 597, 595), (524, 599, 598, 530), (529, 600, 599, 524), (513, 526, 600, 597), (195, 608, 605, 203), (203, 605, 607, 194), (217, 606, 603, 219), (221, 227, 601, 610), (219, 603, 601, 227), (199, 608, 604, 206), (206, 604, 602, 210), (194, 607, 606, 217), (226, 221, 610, 609), (210, 602, 609, 223)])
me_knightmesh.materials.append(mat_knightmat)
me_knightmesh.use_remesh_preserve_volume = False
me_knightmesh.use_remesh_preserve_attributes = False
me_knightmesh.use_mirror_vertex_groups = False
me_knightmesh.update()
me_sphere = bpy.data.meshes.new('Sphere')
me_sphere.from_pydata([(-0.1951, 0.0, 0.9808), (-0.3827, 0.0, 0.9239), (-0.5556, 0.0, 0.8315), (-0.7071, 0.0, 0.7071), (-0.8315, 0.0, 0.5556), (-0.9239, 0.0, 0.3827), (-0.9808, 0.0, 0.1951), (-1.0, 0.0, 7.55e-08), (-0.9808, 0.0, -0.1951), (-0.9239, 0.0, -0.3827), (-0.8315, 0.0, -0.5556), (-0.7071, 0.0, -0.7071), (-0.5556, 0.0, -0.8315), (-0.3827, 0.0, -0.9239), (-0.1951, 0.0, -0.9808), (-0.1913, 0.03806, 0.9808), (-0.3753, 0.07466, 0.9239), (-0.5449, 0.1084, 0.8315), (-0.6935, 0.1379, 0.7071), (-0.8155, 0.1622, 0.5556), (-0.9061, 0.1802, 0.3827), (-0.9619, 0.1913, 0.1951), (-0.9808, 0.1951, 7.55e-08), (-0.9619, 0.1913, -0.1951), (-0.9061, 0.1802, -0.3827), (-0.8155, 0.1622, -0.5556), (-0.6935, 0.1379, -0.7071), (-0.5449, 0.1084, -0.8315), (-0.3753, 0.07466, -0.9239), (-0.1913, 0.03806, -0.9808), (-0.1802, 0.07466, 0.9808), (-0.3536, 0.1464, 0.9239), (-0.5133, 0.2126, 0.8315), (-0.6533, 0.2706, 0.7071), (-0.7682, 0.3182, 0.5556), (-0.8536, 0.3536, 0.3827), (-0.9061, 0.3753, 0.1951), (-0.9239, 0.3827, 7.55e-08), (-0.9061, 0.3753, -0.1951), (-0.8536, 0.3536, -0.3827), (-0.7682, 0.3182, -0.5556), (-0.6533, 0.2706, -0.7071), (-0.5133, 0.2126, -0.8315), (-0.3536, 0.1464, -0.9239), (-0.1802, 0.07466, -0.9808), (-0.1622, 0.1084, 0.9808), (-0.3182, 0.2126, 0.9239), (-0.4619, 0.3087, 0.8315), (-0.5879, 0.3928, 0.7071), (-0.6913, 0.4619, 0.5556), (-0.7682, 0.5133, 0.3827), (-0.8155, 0.5449, 0.1951), (-0.8315, 0.5556, 7.55e-08), (-0.8155, 0.5449, -0.1951), (-0.7682, 0.5133, -0.3827), (-0.6913, 0.4619, -0.5556), (-0.5879, 0.3928, -0.7071), (-0.4619, 0.3087, -0.8315), (-0.3182, 0.2126, -0.9239), (-0.1622, 0.1084, -0.9808), (-0.1379, 0.1379, 0.9808), (-0.2706, 0.2706, 0.9239), (-0.3928, 0.3928, 0.8315), (-0.5, 0.5, 0.7071), (-0.5879, 0.5879, 0.5556), (-0.6533, 0.6533, 0.3827), (-0.6935, 0.6935, 0.1951), (-0.7071, 0.7071, 7.55e-08), (-0.6935, 0.6935, -0.1951), (-0.6533, 0.6533, -0.3827), (-0.5879, 0.5879, -0.5556), (-0.5, 0.5, -0.7071), (-0.3928, 0.3928, -0.8315), (-0.2706, 0.2706, -0.9239), (-0.1379, 0.1379, -0.9808), (-0.1084, 0.1622, 0.9808), (-0.2126, 0.3182, 0.9239), (-0.3087, 0.4619, 0.8315), (-0.3928, 0.5879, 0.7071), (-0.4619, 0.6913, 0.5556), (-0.5133, 0.7682, 0.3827), (-0.5449, 0.8155, 0.1951), (-0.5556, 0.8315, 7.55e-08), (-0.5449, 0.8155, -0.1951), (-0.5133, 0.7682, -0.3827), (-0.4619, 0.6913, -0.5556), (-0.3928, 0.5879, -0.7071), (-0.3087, 0.4619, -0.8315), (-0.2126, 0.3182, -0.9239), (-0.1084, 0.1622, -0.9808), (-0.07466, 0.1802, 0.9808), (-0.1464, 0.3536, 0.9239), (-0.2126, 0.5133, 0.8315), (-0.2706, 0.6533, 0.7071), (-0.3182, 0.7682, 0.5556), (-0.3536, 0.8536, 0.3827), (-0.3753, 0.9061, 0.1951), (-0.3827, 0.9239, 7.55e-08), (-0.3753, 0.9061, -0.1951), (-0.3536, 0.8536, -0.3827), (-0.3182, 0.7682, -0.5556), (-0.2706, 0.6533, -0.7071), (-0.2126, 0.5133, -0.8315), (-0.1464, 0.3536, -0.9239), (-0.07466, 0.1802, -0.9808), (-0.03806, 0.1913, 0.9808), (-0.07466, 0.3753, 0.9239), (-0.1084, 0.5449, 0.8315), (-0.1379, 0.6935, 0.7071), (-0.1622, 0.8155, 0.5556), (-0.1802, 0.9061, 0.3827), (-0.1913, 0.9619, 0.1951), (-0.1951, 0.9808, 7.55e-08), (-0.1913, 0.9619, -0.1951), (-0.1802, 0.9061, -0.3827), (-0.1622, 0.8155, -0.5556), (-0.1379, 0.6935, -0.7071), (-0.1084, 0.5449, -0.8315), (-0.07466, 0.3753, -0.9239), (-0.03806, 0.1913, -0.9808), (3.266e-07, 0.1951, 0.9808), (3.192e-07, 0.3827, 0.9239), (3.117e-07, 0.5556, 0.8315), (3.192e-07, 0.7071, 0.7071), (3.341e-07, 0.8315, 0.5556), (2.745e-07, 0.9239, 0.3827), (3.937e-07, 0.9808, 0.1951), (3.788e-07, 1.0, 7.55e-08), (3.937e-07, 0.9808, -0.1951), (2.298e-07, 0.9239, -0.3827), (3.341e-07, 0.8315, -0.5556), (3.192e-07, 0.7071, -0.7071), (3.415e-07, 0.5556, -0.8315), (3.043e-07, 0.3827, -0.9239), (3.08e-07, 0.1951, -0.9808), (0.03806, 0.1913, 0.9808), (0.07466, 0.3753, 0.9239), (0.1084, 0.5449, 0.8315), (0.138, 0.6935, 0.7071), (0.1622, 0.8155, 0.5556), (0.1802, 0.9061, 0.3827), (0.1913, 0.9619, 0.1951), (0.1951, 0.9808, 7.55e-08), (0.1913, 0.9619, -0.1951), (0.1802, 0.9061, -0.3827), (0.1622, 0.8155, -0.5556), (0.138, 0.6935, -0.7071), (0.1084, 0.5449, -0.8315), (0.07466, 0.3753, -0.9239), (0.03806, 0.1913, -0.9808), (0.07466, 0.1802, 0.9808), (0.1464, 0.3536, 0.9239), (0.2126, 0.5133, 0.8315), (0.2706, 0.6533, 0.7071), (0.3182, 0.7682, 0.5556), (0.3536, 0.8536, 0.3827), (0.3753, 0.9061, 0.1951), (0.3827, 0.9239, 7.55e-08), (0.3753, 0.9061, -0.1951), (0.3536, 0.8536, -0.3827), (0.3182, 0.7682, -0.5556), (0.2706, 0.6533, -0.7071), (0.2126, 0.5133, -0.8315), (0.1464, 0.3536, -0.9239), (0.07466, 0.1802, -0.9808), (0.1084, 0.1622, 0.9808), (0.2126, 0.3182, 0.9239), (0.3087, 0.4619, 0.8315), (0.3928, 0.5879, 0.7071), (0.4619, 0.6913, 0.5556), (0.5133, 0.7682, 0.3827), (0.5449, 0.8155, 0.1951), (0.5556, 0.8315, 7.55e-08), (0.5449, 0.8155, -0.1951), (0.5133, 0.7682, -0.3827), (0.4619, 0.6913, -0.5556), (0.3928, 0.5879, -0.7071), (0.3087, 0.4619, -0.8315), (0.2126, 0.3182, -0.9239), (0.1084, 0.1622, -0.9808), (0.138, 0.1379, 0.9808), (0.2706, 0.2706, 0.9239), (0.3928, 0.3928, 0.8315), (0.5, 0.5, 0.7071), (0.5879, 0.5879, 0.5556), (0.6533, 0.6533, 0.3827), (0.6935, 0.6935, 0.1951), (0.7071, 0.7071, 7.55e-08), (0.6935, 0.6935, -0.1951), (0.6533, 0.6533, -0.3827), (0.5879, 0.5879, -0.5556), (0.5, 0.5, -0.7071), (0.3928, 0.3928, -0.8315), (0.2706, 0.2706, -0.9239), (0.138, 0.1379, -0.9808), (0.1622, 0.1084, 0.9808), (0.3182, 0.2126, 0.9239), (0.4619, 0.3087, 0.8315), (0.5879, 0.3928, 0.7071), (0.6913, 0.4619, 0.5556), (0.7682, 0.5133, 0.3827), (0.8155, 0.5449, 0.1951), (0.8315, 0.5556, 7.55e-08), (0.8155, 0.5449, -0.1951), (0.7682, 0.5133, -0.3827), (0.6913, 0.4619, -0.5556), (0.5879, 0.3928, -0.7071), (0.4619, 0.3087, -0.8315), (0.3182, 0.2126, -0.9239), (0.1622, 0.1084, -0.9808), (0.1802, 0.07466, 0.9808), (0.3536, 0.1464, 0.9239), (0.5133, 0.2126, 0.8315), (0.6533, 0.2706, 0.7071), (0.7682, 0.3182, 0.5556), (0.8536, 0.3536, 0.3827), (0.9061, 0.3753, 0.1951), (0.9239, 0.3827, 7.55e-08), (0.9061, 0.3753, -0.1951), (0.8536, 0.3536, -0.3827), (0.7682, 0.3182, -0.5556), (0.6533, 0.2706, -0.7071), (0.5133, 0.2126, -0.8315), (0.3536, 0.1464, -0.9239), (0.1802, 0.07466, -0.9808), (0.1913, 0.03806, 0.9808), (0.3753, 0.07466, 0.9239), (0.5449, 0.1084, 0.8315), (0.6935, 0.1379, 0.7071), (0.8155, 0.1622, 0.5556), (0.9061, 0.1802, 0.3827), (0.9619, 0.1913, 0.1951), (0.9808, 0.1951, 7.55e-08), (0.9619, 0.1913, -0.1951), (0.9061, 0.1802, -0.3827), (0.8155, 0.1622, -0.5556), (0.6935, 0.1379, -0.7071), (0.5449, 0.1084, -0.8315), (0.3753, 0.07466, -0.9239), (0.1913, 0.03806, -0.9808), (0.1951, -7.212e-09, 0.9808), (0.3827, 4.122e-08, 0.9239), (0.5556, 2.632e-08, 0.8315), (0.7071, -2.584e-08, 0.7071), (0.8315, -8.544e-08, 0.5556), (0.9239, 6.357e-08, 0.3827), (0.9808, -8.544e-08, 0.1951), (1.0, -1.003e-07, 7.55e-08), (0.9808, -8.544e-08, -0.1951), (0.9239, 6.357e-08, -0.3827), (0.8315, -8.544e-08, -0.5556), (0.7071, -2.584e-08, -0.7071), (0.5556, -1.094e-08, -0.8315), (0.3827, 3.964e-09, -0.9239), (0.1951, 3.964e-09, -0.9808), (0.1913, -0.03806, 0.9808), (0.3753, -0.07466, 0.9239), (0.5449, -0.1084, 0.8315), (0.6935, -0.1379, 0.7071), (0.8155, -0.1622, 0.5556), (0.9061, -0.1802, 0.3827), (0.9619, -0.1913, 0.1951), (0.9808, -0.1951, 7.55e-08), (0.9619, -0.1913, -0.1951), (0.9061, -0.1802, -0.3827), (0.8155, -0.1622, -0.5556), (0.6935, -0.1379, -0.7071), (0.5449, -0.1084, -0.8315), (0.3753, -0.07466, -0.9239), (0.1913, -0.03806, -0.9808), (0.1802, -0.07466, 0.9808), (0.3536, -0.1464, 0.9239), (0.5133, -0.2126, 0.8315), (0.6533, -0.2706, 0.7071), (0.7682, -0.3182, 0.5556), (0.8536, -0.3536, 0.3827), (0.9061, -0.3753, 0.1951), (0.9239, -0.3827, 7.55e-08), (0.9061, -0.3753, -0.1951), (0.8536, -0.3536, -0.3827), (0.7682, -0.3182, -0.5556), (0.6533, -0.2706, -0.7071), (0.5133, -0.2126, -0.8315), (0.3536, -0.1464, -0.9239), (0.1802, -0.07466, -0.9808), (0.1622, -0.1084, 0.9808), (0.3182, -0.2126, 0.9239), (0.4619, -0.3087, 0.8315), (0.5879, -0.3928, 0.7071), (0.6913, -0.4619, 0.5556), (0.7682, -0.5133, 0.3827), (0.8155, -0.5449, 0.1951), (0.8315, -0.5556, 7.55e-08), (0.8155, -0.5449, -0.1951), (0.7682, -0.5133, -0.3827), (0.6913, -0.4619, -0.5556), (0.5879, -0.3928, -0.7071), (0.4619, -0.3087, -0.8315), (0.3182, -0.2126, -0.9239), (0.1622, -0.1084, -0.9808), (0.138, -0.1379, 0.9808), (0.2706, -0.2706, 0.9239), (0.3928, -0.3928, 0.8315), (0.5, -0.5, 0.7071), (0.5879, -0.5879, 0.5556), (0.6533, -0.6533, 0.3827), (0.6935, -0.6935, 0.1951), (0.7071, -0.7071, 7.55e-08), (0.6935, -0.6935, -0.1951), (0.6533, -0.6533, -0.3827), (0.5879, -0.5879, -0.5556), (0.5, -0.5, -0.7071), (0.3928, -0.3928, -0.8315), (0.2706, -0.2706, -0.9239), (0.1379, -0.1379, -0.9808), (0.1084, -0.1622, 0.9808), (0.2126, -0.3182, 0.9239), (0.3087, -0.4619, 0.8315), (0.3928, -0.5879, 0.7071), (0.4619, -0.6913, 0.5556), (0.5133, -0.7682, 0.3827), (0.5449, -0.8155, 0.1951), (0.5556, -0.8315, 7.55e-08), (0.5449, -0.8155, -0.1951), (0.5133, -0.7682, -0.3827), (0.4619, -0.6913, -0.5556), (0.3928, -0.5879, -0.7071), (0.3087, -0.4619, -0.8315), (0.2126, -0.3182, -0.9239), (0.1084, -0.1622, -0.9808), (3.258e-07, 0.0, -1.0), (0.07466, -0.1802, 0.9808), (0.1464, -0.3536, 0.9239), (0.2126, -0.5133, 0.8315), (0.2706, -0.6533, 0.7071), (0.3182, -0.7682, 0.5556), (0.3536, -0.8536, 0.3827), (0.3753, -0.9061, 0.1951), (0.3827, -0.9239, 7.55e-08), (0.3753, -0.9061, -0.1951), (0.3536, -0.8536, -0.3827), (0.3182, -0.7682, -0.5556), (0.2706, -0.6533, -0.7071), (0.2126, -0.5133, -0.8315), (0.1464, -0.3536, -0.9239), (0.07466, -0.1802, -0.9808), (0.03806, -0.1913, 0.9808), (0.07466, -0.3753, 0.9239), (0.1084, -0.5449, 0.8315), (0.1379, -0.6935, 0.7071), (0.1622, -0.8155, 0.5556), (0.1802, -0.9061, 0.3827), (0.1913, -0.9619, 0.1951), (0.1951, -0.9808, 7.55e-08), (0.1913, -0.9619, -0.1951), (0.1802, -0.9061, -0.3827), (0.1622, -0.8155, -0.5556), (0.1379, -0.6935, -0.7071), (0.1084, -0.5449, -0.8315), (0.07466, -0.3753, -0.9239), (0.03806, -0.1913, -0.9808), (3.117e-07, -0.1951, 0.9808), (2.819e-07, -0.3827, 0.9239), (2.819e-07, -0.5556, 0.8315), (1.851e-07, -0.7071, 0.7071), (1.404e-07, -0.8315, 0.5556), (3.192e-07, -0.9239, 0.3827), (9.567e-08, -0.9808, 0.1951), (1.404e-07, -1.0, 7.55e-08), (9.567e-08, -0.9808, -0.1951), (3.192e-07, -0.9239, -0.3827), (1.404e-07, -0.8315, -0.5556), (1.851e-07, -0.7071, -0.7071), (2.596e-07, -0.5556, -0.8315), (2.521e-07, -0.3827, -0.9239), (3.155e-07, -0.1951, -0.9808), (-0.03806, -0.1913, 0.9808), (-0.07466, -0.3753, 0.9239), (-0.1084, -0.5449, 0.8315), (-0.1379, -0.6935, 0.7071), (-0.1622, -0.8155, 0.5556), (-0.1802, -0.9061, 0.3827), (-0.1913, -0.9619, 0.1951), (-0.1951, -0.9808, 7.55e-08), (-0.1913, -0.9619, -0.1951), (-0.1802, -0.9061, -0.3827), (-0.1622, -0.8155, -0.5556), (-0.1379, -0.6935, -0.7071), (-0.1084, -0.5449, -0.8315), (-0.07466, -0.3753, -0.9239), (-0.03806, -0.1913, -0.9808), (-0.07466, -0.1802, 0.9808), (-0.1464, -0.3536, 0.9239), (-0.2126, -0.5133, 0.8315), (-0.2706, -0.6533, 0.7071), (-0.3182, -0.7682, 0.5556), (-0.3536, -0.8536, 0.3827), (-0.3753, -0.9061, 0.1951), (-0.3827, -0.9239, 7.55e-08), (-0.3753, -0.9061, -0.1951), (-0.3536, -0.8536, -0.3827), (-0.3182, -0.7682, -0.5556), (-0.2706, -0.6533, -0.7071), (-0.2126, -0.5133, -0.8315), (-0.1464, -0.3536, -0.9239), (-0.07466, -0.1802, -0.9808), (-0.1084, -0.1622, 0.9808), (-0.2126, -0.3182, 0.9239), (-0.3087, -0.4619, 0.8315), (-0.3928, -0.5879, 0.7071), (-0.4619, -0.6913, 0.5556), (-0.5133, -0.7682, 0.3827), (-0.5449, -0.8155, 0.1951), (-0.5556, -0.8315, 7.55e-08), (-0.5449, -0.8155, -0.1951), (-0.5133, -0.7682, -0.3827), (-0.4619, -0.6913, -0.5556), (-0.3928, -0.5879, -0.7071), (-0.3087, -0.4619, -0.8315), (-0.2126, -0.3182, -0.9239), (-0.1084, -0.1622, -0.9808), (-0.1379, -0.1379, 0.9808), (-0.2706, -0.2706, 0.9239), (-0.3928, -0.3928, 0.8315), (-0.5, -0.5, 0.7071), (-0.5879, -0.5879, 0.5556), (-0.6533, -0.6533, 0.3827), (-0.6935, -0.6935, 0.1951), (-0.7071, -0.7071, 7.55e-08), (-0.6935, -0.6935, -0.1951), (-0.6533, -0.6533, -0.3827), (-0.5879, -0.5879, -0.5556), (-0.5, -0.5, -0.7071), (-0.3928, -0.3928, -0.8315), (-0.2706, -0.2706, -0.9239), (-0.1379, -0.1379, -0.9808), (-0.1622, -0.1084, 0.9808), (-0.3182, -0.2126, 0.9239), (-0.4619, -0.3087, 0.8315), (-0.5879, -0.3928, 0.7071), (-0.6913, -0.4619, 0.5556), (-0.7682, -0.5133, 0.3827), (-0.8155, -0.5449, 0.1951), (-0.8315, -0.5556, 7.55e-08), (-0.8155, -0.5449, -0.1951), (-0.7682, -0.5133, -0.3827), (-0.6913, -0.4619, -0.5556), (-0.5879, -0.3928, -0.7071), (-0.4619, -0.3087, -0.8315), (-0.3182, -0.2126, -0.9239), (-0.1622, -0.1084, -0.9808), (2.48e-08, -1.247e-07, 1.0), (-0.1802, -0.07466, 0.9808), (-0.3536, -0.1464, 0.9239), (-0.5133, -0.2126, 0.8315), (-0.6533, -0.2706, 0.7071), (-0.7682, -0.3182, 0.5556), (-0.8536, -0.3536, 0.3827), (-0.9061, -0.3753, 0.1951), (-0.9239, -0.3827, 7.55e-08), (-0.9061, -0.3753, -0.1951), (-0.8536, -0.3536, -0.3827), (-0.7682, -0.3182, -0.5556), (-0.6533, -0.2706, -0.7071), (-0.5133, -0.2126, -0.8315), (-0.3536, -0.1464, -0.9239), (-0.1802, -0.07466, -0.9808), (-0.1913, -0.03806, 0.9808), (-0.3753, -0.07466, 0.9239), (-0.5449, -0.1084, 0.8315), (-0.6935, -0.1379, 0.7071), (-0.8155, -0.1622, 0.5556), (-0.9061, -0.1802, 0.3827), (-0.9619, -0.1913, 0.1951), (-0.9808, -0.1951, 7.55e-08), (-0.9619, -0.1913, -0.1951), (-0.9061, -0.1802, -0.3827), (-0.8155, -0.1622, -0.5556), (-0.6935, -0.1379, -0.7071), (-0.5449, -0.1084, -0.8315), (-0.3753, -0.07466, -0.9239), (-0.1913, -0.03806, -0.9808)], [], [(10, 9, 24, 25), (8, 7, 22, 23), (6, 5, 20, 21), (4, 3, 18, 19), (2, 1, 16, 17), (13, 12, 27, 28), (11, 10, 25, 26), (9, 8, 23, 24), (7, 6, 21, 22), (5, 4, 19, 20), (3, 2, 17, 18), (14, 13, 28, 29), (1, 0, 15, 16), (12, 11, 26, 27), (20, 19, 34, 35), (18, 17, 32, 33), (29, 28, 43, 44), (16, 15, 30, 31), (27, 26, 41, 42), (25, 24, 39, 40), (23, 22, 37, 38), (21, 20, 35, 36), (19, 18, 33, 34), (17, 16, 31, 32), (28, 27, 42, 43), (26, 25, 40, 41), (24, 23, 38, 39), (22, 21, 36, 37), (35, 34, 49, 50), (33, 32, 47, 48), (44, 43, 58, 59), (31, 30, 45, 46), (42, 41, 56, 57), (40, 39, 54, 55), (38, 37, 52, 53), (36, 35, 50, 51), (34, 33, 48, 49), (32, 31, 46, 47), (43, 42, 57, 58), (41, 40, 55, 56), (39, 38, 53, 54), (37, 36, 51, 52), (50, 49, 64, 65), (48, 47, 62, 63), (59, 58, 73, 74), (46, 45, 60, 61), (57, 56, 71, 72), (55, 54, 69, 70), (53, 52, 67, 68), (51, 50, 65, 66), (49, 48, 63, 64), (47, 46, 61, 62), (58, 57, 72, 73), (56, 55, 70, 71), (54, 53, 68, 69), (52, 51, 66, 67), (65, 64, 79, 80), (63, 62, 77, 78), (74, 73, 88, 89), (61, 60, 75, 76), (72, 71, 86, 87), (70, 69, 84, 85), (68, 67, 82, 83), (66, 65, 80, 81), (64, 63, 78, 79), (62, 61, 76, 77), (73, 72, 87, 88), (71, 70, 85, 86), (69, 68, 83, 84), (67, 66, 81, 82), (80, 79, 94, 95), (78, 77, 92, 93), (89, 88, 103, 104), (76, 75, 90, 91), (87, 86, 101, 102), (85, 84, 99, 100), (83, 82, 97, 98), (81, 80, 95, 96), (79, 78, 93, 94), (77, 76, 91, 92), (88, 87, 102, 103), (86, 85, 100, 101), (84, 83, 98, 99), (82, 81, 96, 97), (95, 94, 109, 110), (93, 92, 107, 108), (104, 103, 118, 119), (91, 90, 105, 106), (102, 101, 116, 117), (100, 99, 114, 115), (98, 97, 112, 113), (96, 95, 110, 111), (94, 93, 108, 109), (92, 91, 106, 107), (103, 102, 117, 118), (101, 100, 115, 116), (99, 98, 113, 114), (97, 96, 111, 112), (110, 109, 124, 125), (108, 107, 122, 123), (119, 118, 133, 134), (106, 105, 120, 121), (117, 116, 131, 132), (115, 114, 129, 130), (113, 112, 127, 128), (111, 110, 125, 126), (109, 108, 123, 124), (107, 106, 121, 122), (118, 117, 132, 133), (116, 115, 130, 131), (114, 113, 128, 129), (112, 111, 126, 127), (125, 124, 139, 140), (123, 122, 137, 138), (134, 133, 148, 149), (121, 120, 135, 136), (132, 131, 146, 147), (130, 129, 144, 145), (128, 127, 142, 143), (126, 125, 140, 141), (124, 123, 138, 139), (122, 121, 136, 137), (133, 132, 147, 148), (131, 130, 145, 146), (129, 128, 143, 144), (127, 126, 141, 142), (140, 139, 154, 155), (138, 137, 152, 153), (149, 148, 163, 164), (136, 135, 150, 151), (147, 146, 161, 162), (145, 144, 159, 160), (143, 142, 157, 158), (141, 140, 155, 156), (139, 138, 153, 154), (137, 136, 151, 152), (148, 147, 162, 163), (146, 145, 160, 161), (144, 143, 158, 159), (142, 141, 156, 157), (155, 154, 169, 170), (153, 152, 167, 168), (164, 163, 178, 179), (151, 150, 165, 166), (162, 161, 176, 177), (160, 159, 174, 175), (158, 157, 172, 173), (156, 155, 170, 171), (154, 153, 168, 169), (152, 151, 166, 167), (163, 162, 177, 178), (161, 160, 175, 176), (159, 158, 173, 174), (157, 156, 171, 172), (170, 169, 184, 185), (168, 167, 182, 183), (179, 178, 193, 194), (166, 165, 180, 181), (177, 176, 191, 192), (175, 174, 189, 190), (173, 172, 187, 188), (171, 170, 185, 186), (169, 168, 183, 184), (167, 166, 181, 182), (178, 177, 192, 193), (176, 175, 190, 191), (174, 173, 188, 189), (172, 171, 186, 187), (185, 184, 199, 200), (183, 182, 197, 198), (194, 193, 208, 209), (181, 180, 195, 196), (192, 191, 206, 207), (190, 189, 204, 205), (188, 187, 202, 203), (186, 185, 200, 201), (184, 183, 198, 199), (182, 181, 196, 197), (193, 192, 207, 208), (191, 190, 205, 206), (189, 188, 203, 204), (187, 186, 201, 202), (200, 199, 214, 215), (198, 197, 212, 213), (209, 208, 223, 224), (196, 195, 210, 211), (207, 206, 221, 222), (205, 204, 219, 220), (203, 202, 217, 218), (201, 200, 215, 216), (199, 198, 213, 214), (197, 196, 211, 212), (208, 207, 222, 223), (206, 205, 220, 221), (204, 203, 218, 219), (202, 201, 216, 217), (215, 214, 229, 230), (213, 212, 227, 228), (224, 223, 238, 239), (211, 210, 225, 226), (222, 221, 236, 237), (220, 219, 234, 235), (218, 217, 232, 233), (216, 215, 230, 231), (214, 213, 228, 229), (212, 211, 226, 227), (223, 222, 237, 238), (221, 220, 235, 236), (219, 218, 233, 234), (217, 216, 231, 232), (230, 229, 244, 245), (228, 227, 242, 243), (239, 238, 253, 254), (226, 225, 240, 241), (237, 236, 251, 252), (235, 234, 249, 250), (233, 232, 247, 248), (231, 230, 245, 246), (229, 228, 243, 244), (227, 226, 241, 242), (238, 237, 252, 253), (236, 235, 250, 251), (234, 233, 248, 249), (232, 231, 246, 247), (245, 244, 259, 260), (243, 242, 257, 258), (254, 253, 268, 269), (241, 240, 255, 256), (252, 251, 266, 267), (250, 249, 264, 265), (248, 247, 262, 263), (246, 245, 260, 261), (244, 243, 258, 259), (242, 241, 256, 257), (253, 252, 267, 268), (251, 250, 265, 266), (249, 248, 263, 264), (247, 246, 261, 262), (260, 259, 274, 275), (258, 257, 272, 273), (269, 268, 283, 284), (256, 255, 270, 271), (267, 266, 281, 282), (265, 264, 279, 280), (263, 262, 277, 278), (261, 260, 275, 276), (259, 258, 273, 274), (257, 256, 271, 272), (268, 267, 282, 283), (266, 265, 280, 281), (264, 263, 278, 279), (262, 261, 276, 277), (275, 274, 289, 290), (273, 272, 287, 288), (284, 283, 298, 299), (271, 270, 285, 286), (282, 281, 296, 297), (280, 279, 294, 295), (278, 277, 292, 293), (276, 275, 290, 291), (274, 273, 288, 289), (272, 271, 286, 287), (283, 282, 297, 298), (281, 280, 295, 296), (279, 278, 293, 294), (277, 276, 291, 292), (290, 289, 304, 305), (288, 287, 302, 303), (299, 298, 313, 314), (286, 285, 300, 301), (297, 296, 311, 312), (295, 294, 309, 310), (293, 292, 307, 308), (291, 290, 305, 306), (289, 288, 303, 304), (287, 286, 301, 302), (298, 297, 312, 313), (296, 295, 310, 311), (294, 293, 308, 309), (292, 291, 306, 307), (305, 304, 319, 320), (303, 302, 317, 318), (314, 313, 328, 329), (301, 300, 315, 316), (312, 311, 326, 327), (310, 309, 324, 325), (308, 307, 322, 323), (306, 305, 320, 321), (304, 303, 318, 319), (302, 301, 316, 317), (313, 312, 327, 328), (311, 310, 325, 326), (309, 308, 323, 324), (307, 306, 321, 322), (320, 319, 335, 336), (318, 317, 333, 334), (329, 328, 344, 345), (316, 315, 331, 332), (327, 326, 342, 343), (325, 324, 340, 341), (323, 322, 338, 339), (321, 320, 336, 337), (319, 318, 334, 335), (317, 316, 332, 333), (328, 327, 343, 344), (326, 325, 341, 342), (324, 323, 339, 340), (322, 321, 337, 338), (336, 335, 350, 351), (334, 333, 348, 349), (345, 344, 359, 360), (332, 331, 346, 347), (343, 342, 357, 358), (341, 340, 355, 356), (339, 338, 353, 354), (337, 336, 351, 352), (335, 334, 349, 350), (333, 332, 347, 348), (344, 343, 358, 359), (342, 341, 356, 357), (340, 339, 354, 355), (338, 337, 352, 353), (351, 350, 365, 366), (349, 348, 363, 364), (360, 359, 374, 375), (347, 346, 361, 362), (358, 357, 372, 373), (356, 355, 370, 371), (354, 353, 368, 369), (352, 351, 366, 367), (350, 349, 364, 365), (348, 347, 362, 363), (359, 358, 373, 374), (357, 356, 371, 372), (355, 354, 369, 370), (353, 352, 367, 368), (366, 365, 380, 381), (364, 363, 378, 379), (375, 374, 389, 390), (362, 361, 376, 377), (373, 372, 387, 388), (371, 370, 385, 386), (369, 368, 383, 384), (367, 366, 381, 382), (365, 364, 379, 380), (363, 362, 377, 378), (374, 373, 388, 389), (372, 371, 386, 387), (370, 369, 384, 385), (368, 367, 382, 383), (381, 380, 395, 396), (379, 378, 393, 394), (390, 389, 404, 405), (377, 376, 391, 392), (388, 387, 402, 403), (386, 385, 400, 401), (384, 383, 398, 399), (382, 381, 396, 397), (380, 379, 394, 395), (378, 377, 392, 393), (389, 388, 403, 404), (387, 386, 401, 402), (385, 384, 399, 400), (383, 382, 397, 398), (396, 395, 410, 411), (394, 393, 408, 409), (405, 404, 419, 420), (392, 391, 406, 407), (403, 402, 417, 418), (401, 400, 415, 416), (399, 398, 413, 414), (397, 396, 411, 412), (395, 394, 409, 410), (393, 392, 407, 408), (404, 403, 418, 419), (402, 401, 416, 417), (400, 399, 414, 415), (398, 397, 412, 413), (411, 410, 425, 426), (409, 408, 423, 424), (420, 419, 434, 435), (407, 406, 421, 422), (418, 417, 432, 433), (416, 415, 430, 431), (414, 413, 428, 429), (412, 411, 426, 427), (410, 409, 424, 425), (408, 407, 422, 423), (419, 418, 433, 434), (417, 416, 431, 432), (415, 414, 429, 430), (413, 412, 427, 428), (426, 425, 440, 441), (424, 423, 438, 439), (435, 434, 449, 450), (422, 421, 436, 437), (433, 432, 447, 448), (431, 430, 445, 446), (429, 428, 443, 444), (427, 426, 441, 442), (425, 424, 439, 440), (423, 422, 437, 438), (434, 433, 448, 449), (432, 431, 446, 447), (430, 429, 444, 445), (428, 427, 442, 443), (441, 440, 456, 457), (439, 438, 454, 455), (450, 449, 465, 466), (437, 436, 452, 453), (448, 447, 463, 464), (446, 445, 461, 462), (444, 443, 459, 460), (442, 441, 457, 458), (440, 439, 455, 456), (438, 437, 453, 454), (449, 448, 464, 465), (447, 446, 462, 463), (445, 444, 460, 461), (443, 442, 458, 459), (457, 456, 471, 472), (455, 454, 469, 470), (466, 465, 480, 481), (453, 452, 467, 468), (464, 463, 478, 479), (462, 461, 476, 477), (460, 459, 474, 475), (458, 457, 472, 473), (456, 455, 470, 471), (454, 453, 468, 469), (465, 464, 479, 480), (463, 462, 477, 478), (461, 460, 475, 476), (459, 458, 473, 474), (330, 14, 29), (0, 451, 15), (330, 29, 44), (15, 451, 30), (330, 44, 59), (30, 451, 45), (330, 59, 74), (45, 451, 60), (330, 74, 89), (60, 451, 75), (330, 89, 104), (75, 451, 90), (330, 104, 119), (90, 451, 105), (330, 119, 134), (105, 451, 120), (330, 134, 149), (120, 451, 135), (330, 149, 164), (135, 451, 150), (330, 164, 179), (150, 451, 165), (330, 179, 194), (165, 451, 180), (330, 194, 209), (180, 451, 195), (330, 209, 224), (195, 451, 210), (330, 224, 239), (210, 451, 225), (330, 239, 254), (225, 451, 240), (330, 254, 269), (240, 451, 255), (330, 269, 284), (255, 451, 270), (330, 284, 299), (270, 451, 285), (330, 299, 314), (285, 451, 300), (330, 314, 329), (300, 451, 315), (330, 329, 345), (315, 451, 331), (330, 345, 360), (331, 451, 346), (330, 360, 375), (346, 451, 361), (330, 375, 390), (361, 451, 376), (330, 390, 405), (376, 451, 391), (330, 405, 420), (391, 451, 406), (330, 420, 435), (406, 451, 421), (330, 435, 450), (421, 451, 436), (330, 450, 466), (436, 451, 452), (330, 466, 481), (452, 451, 467), (472, 471, 4, 5), (470, 469, 2, 3), (481, 480, 13, 14), (468, 467, 0, 1), (479, 478, 11, 12), (477, 476, 9, 10), (475, 474, 7, 8), (473, 472, 5, 6), (471, 470, 3, 4), (330, 481, 14), (469, 468, 1, 2), (480, 479, 12, 13), (467, 451, 0), (478, 477, 10, 11), (476, 475, 8, 9), (474, 473, 6, 7)])
me_sphere.materials.append(mat_spheremat)
me_sphere.use_remesh_preserve_volume = False
me_sphere.use_remesh_preserve_attributes = False
me_sphere.use_mirror_vertex_groups = False
me_sphere.update()
arm_armature = bpy.data.armatures.new('Armature')  # bones are not reproduced
arm_armature_001 = bpy.data.armatures.new('Armature.001')  # bones are not reproduced

# ---- objects
ob_plane_001 = bpy.data.objects.new('Plane.001', me_plane_001)
ob_armature = bpy.data.objects.new('Armature', arm_armature)
ob_knight = bpy.data.objects.new('Knight', me_knightmesh)
ob_lamp = bpy.data.objects.new('Lamp', light_lamp)
ob_camera = bpy.data.objects.new('Camera', cam_camera)
ob_armature_001 = bpy.data.objects.new('Armature.001', arm_armature_001)
ob_sphere = bpy.data.objects.new('Sphere', me_sphere)

# ---- transforms, parenting, visibility, modifiers, constraints
ob_plane_001.location = (0.0, 1.008, 0.0)
ob_plane_001.scale = (1.0, 0.1, 1.0)
ob_plane_001.lineart.crease_threshold = 0.0
_m = ob_plane_001.modifiers.new('Array', 'ARRAY')
_m.count = 20
_m.use_constant_offset = True
_m.constant_offset_displace = (0.0, -4.0, 0.0)
_m.use_relative_offset = False
_m.relative_offset_displace = (0.4, 0.0, 0.0)
ob_armature.location = (0.0, -3.972e-08, 0.0)
ob_armature.scale = (0.2718, 0.2718, 0.2718)
ob_armature.show_in_front = True
ob_armature.lineart.crease_threshold = 0.0
ob_knight.parent = ob_armature
ob_knight.matrix_parent_inverse = Matrix(((3.68, 0.0, 0.0, 0.0), (0.0, 3.68, 0.0, 1.462e-07), (0.0, 0.0, 3.68, 0.0), (0.0, 0.0, 0.0, 1.0)))
ob_knight.location = (0.0, 0.0, 0.5)
ob_knight.lineart.crease_threshold = 0.0
_vg = ob_knight.vertex_groups.new(name='Arm')
_vg.add([0, 1, 2, 3, 4, 5, 6, 7, 8, 9, 10, 11, 12, 13, 14, 15, 16, 17, 18, 19, 77, 78, 79, 80, 81, 82, 83, 84, 85, 86, 91, 92, 93, 94, 95, 96, 97, 101, 102, 103, 104, 247, 248, 249, 250, 261, 262, 263, 266, 267, 268, 276, 277, 278, 279, 280, 281, 282, 283, 284, 285, 286, 287, 288, 289, 290, 291, 292, 293, 294, 295, 296, 297, 298, 299, 300, 372, 373, 374, 375, 376, 377, 378, 379, 380, 381, 388, 389, 390, 391, 392, 393, 394, 399, 400, 401, 402, 553, 554, 555, 556, 570, 571, 572, 575, 576, 577, 586, 587, 588, 589, 590], 1.0, 'REPLACE')
_vg = ob_knight.vertex_groups.new(name='Torso')
_vg.add([20, 21, 22, 23, 24, 25, 26, 27, 28, 29, 30, 31, 32, 33, 34, 35, 36, 37, 38, 39, 40, 41, 42, 43, 44, 45, 46, 47, 48, 49, 50, 51, 52, 53, 54, 55, 56, 57, 58, 59, 60, 61, 62, 63, 64, 65, 66, 67, 68, 69, 70, 71, 72, 73, 74, 75, 76, 109, 110, 111, 112, 113, 114, 301, 302, 303, 304, 305, 306, 307, 308, 309, 310, 311, 312, 313, 314, 315, 316, 317, 318, 319, 320, 321, 322, 323, 324, 325, 326, 327, 328, 329, 330, 331, 332, 333, 334, 335, 336, 337, 338, 339, 340, 341, 342, 343, 344, 345, 346, 347, 348, 349, 350, 351, 352, 353, 354, 355, 356, 357, 358, 359, 360, 361, 362, 363, 364, 365, 366, 367, 368, 369, 370, 371, 410, 411, 412, 413, 414, 415, 416, 417], 1.0, 'REPLACE')
_vg = ob_knight.vertex_groups.new(name='Helmet')
_vg.add([87, 88, 89, 90, 98, 99, 100, 105, 106, 108, 234, 235, 236, 237, 238, 239, 240, 241, 242, 243, 251, 252, 253, 254, 255, 256, 257, 258, 259, 260, 264, 265, 269, 270, 271, 272, 273, 274, 275, 382, 383, 384, 385, 386, 387, 395, 396, 397, 398, 403, 404, 405, 406, 408, 409, 537, 539, 540, 541, 542, 543, 544, 545, 546, 547, 548, 557, 558, 559, 560, 561, 562, 563, 564, 565, 566, 567, 568, 569, 573, 574, 578, 579, 580, 581, 582, 583, 584, 585], 1.0, 'REPLACE')
_vg = ob_knight.vertex_groups.new(name='Shoulder')
_vg.add([115, 116, 117, 118, 119, 120, 121, 122, 123, 124, 125, 126, 127, 128, 129, 130, 131, 132, 133, 134, 135, 136, 137, 138, 139, 140, 141, 142, 143, 144, 145, 146, 147, 148, 149, 150, 151, 152, 153, 154, 155, 156, 157, 158, 159, 160, 161, 162, 163, 164, 165, 166, 167, 168, 169, 170, 171, 172, 173, 174, 175, 176, 177, 178, 179, 180, 181, 182, 183, 184, 185, 186, 187, 188, 189, 190, 191, 192, 193, 418, 419, 420, 421, 422, 423, 424, 425, 426, 427, 428, 429, 430, 431, 432, 433, 434, 435, 436, 437, 438, 439, 440, 441, 442, 443, 444, 445, 446, 447, 448, 449, 450, 451, 452, 453, 454, 455, 456, 457, 458, 459, 460, 461, 462, 463, 464, 465, 466, 467, 468, 469, 470, 471, 472, 473, 474, 475, 476, 477, 478, 479, 480, 481, 482, 483, 484, 485, 486, 487, 488, 489, 490, 491, 492, 493, 494, 495, 496], 1.0, 'REPLACE')
_vg = ob_knight.vertex_groups.new(name='Foot')
_vg.add([107, 194, 195, 196, 197, 198, 199, 200, 201, 202, 203, 204, 205, 206, 207, 208, 209, 210, 211, 212, 213, 214, 215, 216, 217, 218, 219, 220, 221, 222, 223, 224, 225, 226, 227, 228, 229, 230, 231, 232, 233, 244, 245, 246, 407, 497, 498, 499, 500, 501, 502, 503, 504, 505, 506, 507, 508, 509, 510, 511, 512, 513, 514, 515, 516, 517, 518, 519, 520, 521, 522, 523, 524, 525, 526, 527, 528, 529, 530, 531, 532, 533, 534, 535, 536, 538, 549, 550, 551, 552, 591, 592, 593, 594, 595, 596, 597, 598, 599, 600, 601, 602, 603, 604, 605, 606, 607, 608, 609, 610], 1.0, 'REPLACE')
_vg = ob_knight.vertex_groups.new(name='Root')
_vg = ob_knight.vertex_groups.new(name='Spine.Lower')
for _i, _w in zip([20, 21, 22, 23, 24, 25, 26, 29, 30, 31, 32, 33, 34, 35, 36, 37, 38, 39, 40, 41, 42, 43, 44, 45, 46, 49, 50, 51, 52, 53, 54, 55, 56, 57, 58, 59, 60, 61, 62, 63, 64, 65, 67, 68, 69, 70, 71, 72, 75, 76, 109, 110, 111, 112, 113, 114, 301, 302, 303, 304, 305, 306, 307, 308, 309, 310, 311, 312, 317, 318, 319, 320, 321, 322, 323, 324, 325, 326, 327, 328, 329, 330, 331, 332, 333, 334, 335, 336, 337, 338, 341, 342, 343, 344, 345, 346, 347, 348, 349, 350, 351, 352, 353, 354, 355, 356, 357, 358, 360, 361, 362, 363, 364, 365, 367, 368, 370, 371, 410, 411, 412, 413, 414, 415, 416, 417], [0.07553, 0.06783, 0.07889, 0.01904, 0.004335, 0.01136, 0.0546, 0.1258, 0.325, 0.2669, 0.1351, 0.06437, 0.02505, 0.08931, 0.08401, 0.1085, 0.08049, 0.08249, 0.07651, 0.1201, 0.06211, 0.08175, 0.07808, 0.06198, 0.006614, 0.6273, 0.0741, 0.1131, 0.09658, 0.07419, 0.08283, 0.003915, 0.072, 0.06749, 0.3478, 0.3068, 0.08225, 0.07805, 0.07477, 0.08196, 0.1133, 0.07864, 0.06787, 0.07171, 0.06481, 0.07144, 0.0773, 0.06228, 0.06267, 0.07588, 0.03959, 0.0864, 0.06662, 0.1296, 0.1445, 0.1876, 0.07553, 0.06783, 0.05032, 0.07889, 0.01904, 0.004335, 0.748, 0.2283, 0.01136, 0.0546, 0.07153, 0.003904, 0.1258, 0.325, 0.8002, 0.06563, 0.2669, 0.1351, 0.06437, 0.02505, 0.08931, 0.08401, 0.1441, 0.1085, 0.08049, 0.08249, 0.06329, 0.07651, 0.1201, 0.06211, 0.08175, 0.07808, 0.06198, 0.006614, 0.6273, 0.0741, 0.1131, 0.09658, 0.07419, 0.08283, 0.003915, 0.072, 0.06749, 0.3478, 0.3068, 0.08225, 0.07805, 0.07477, 0.08196, 0.1133, 0.226, 0.07864, 0.06787, 0.07171, 0.06481, 0.07144, 0.0773, 0.06228, 0.05211, 0.05847, 0.06267, 0.07588, 0.03959, 0.0864, 0.02644, 0.06662, 0.1296, 0.2459, 0.1445, 0.1876]): _vg.add([_i], _w, 'REPLACE')
_vg = ob_knight.vertex_groups.new(name='Spine.Upper')
for _i, _w in zip([23, 25, 26, 27, 28, 29, 30, 31, 32, 33, 34, 43, 45, 46, 47, 48, 49, 50, 58, 59, 66, 74, 109, 110, 111, 112, 113, 114, 116, 120, 158, 170, 305, 308, 309, 310, 311, 312, 313, 314, 315, 316, 317, 318, 319, 320, 321, 322, 323, 324, 335, 337, 338, 339, 340, 341, 342, 350, 351, 357, 359, 366, 369, 410, 411, 412, 413, 414, 415, 416, 417, 419, 423, 461, 473], [0.01581, 0.1259, 0.1884, 0.06128, 0.02217, 0.4588, 0.4223, 0.4176, 0.4028, 0.2, 0.1474, 0.04134, 0.2509, 0.1483, 0.05239, 0.102, 0.2102, 0.4992, 0.2646, 0.3111, 0.003084, 0.06628, 0.2493, 0.2896, 0.2487, 0.393, 0.3833, 0.5442, 0.04102, 0.006224, 0.006323, 0.003688, 0.01581, 0.02269, 0.1259, 0.1884, 0.601, 0.2526, 0.06128, 0.02217, 0.1223, 0.1766, 0.4588, 0.4223, 0.1408, 0.4975, 0.4176, 0.4028, 0.2, 0.1474, 0.04134, 0.2509, 0.1483, 0.05239, 0.102, 0.2102, 0.4992, 0.2646, 0.3111, 0.02172, 0.003084, 0.6953, 0.06628, 0.2493, 0.2896, 0.4095, 0.2487, 0.393, 0.6469, 0.3833, 0.5442, 0.04102, 0.006224, 0.006323, 0.003688]): _vg.add([_i], _w, 'REPLACE')
_vg = ob_knight.vertex_groups.new(name='Neck')
for _i, _w in zip([8, 11, 26, 27, 28, 45, 46, 47, 48, 73, 74, 79, 80, 87, 88, 89, 90, 98, 99, 100, 105, 106, 108, 116, 117, 120, 121, 127, 128, 131, 137, 139, 147, 148, 150, 155, 158, 159, 164, 166, 168, 170, 175, 178, 234, 235, 236, 237, 238, 239, 240, 241, 242, 243, 251, 252, 253, 254, 255, 256, 257, 258, 259, 260, 264, 265, 269, 270, 271, 272, 273, 274, 275, 289, 290, 291, 292, 310, 311, 312, 313, 314, 315, 316, 323, 337, 338, 339, 340, 366, 369, 374, 375, 382, 383, 384, 385, 386, 387, 388, 389, 395, 396, 397, 398, 403, 404, 405, 406, 408, 409, 415, 419, 420, 422, 423, 424, 430, 431, 432, 434, 439, 440, 442, 448, 450, 451, 453, 458, 460, 461, 462, 467, 469, 471, 473, 477, 478, 479, 481, 488, 490, 493, 537, 539, 540, 541, 542, 543, 544, 545, 546, 547, 548, 557, 558, 559, 560, 561, 562, 563, 564, 565, 566, 567, 568, 569, 573, 574, 578, 579, 580, 581, 582, 583, 584, 585], [0.0, 0.0, 0.006025, 0.0, 0.0, 0.0, 0.0, 0.0, 0.0, 0.0, 0.0, 0.0, 0.0, 0.0, 0.0, 0.0, 0.0, 0.0, 0.0, 0.0, 0.0, 0.0, 0.0, 0.04102, 0.0, 0.0, 0.0, 0.0, 0.0, 0.0, 0.0, 0.0, 0.0, 0.0, 0.0, 0.0, 0.0, 0.0, 0.0, 0.0, 0.0, 0.003688, 0.0, 0.0, 0.0, 0.0, 0.0, 0.0, 0.0, 0.0, 0.0, 0.0, 0.0, 0.0, 0.0, 0.0, 0.0, 0.0, 0.0, 0.0, 0.0, 0.0, 0.0, 0.0, 0.0, 0.0, 0.0, 0.0, 0.0, 0.0, 0.0, 0.0, 0.0, 0.0, 0.0, 0.0, 0.0, 0.0, 0.0, 0.0, 0.0, 0.0, 0.0, 0.0, 0.0, 0.0, 0.0, 0.0, 0.0, 0.0, 0.0, 0.0, 0.0, 0.0, 0.0, 0.0, 0.0, 0.0, 0.0, 0.0, 0.0, 0.0, 0.0, 0.0, 0.0, 0.0, 0.0, 0.0, 0.0, 0.0, 0.0, 0.008313, 0.04102, 0.0, 0.0, 0.0, 0.0, 0.0, 0.0, 0.0, 0.0, 0.0, 0.0, 0.0, 0.0, 0.0, 0.0, 0.0, 0.0, 0.0, 0.0, 0.0, 0.0, 0.0, 0.0, 0.003688, 0.0, 0.0, 0.0, 0.0, 0.0, 0.0, 0.0, 0.0, 0.0, 0.0, 0.03883, 0.0, 0.0, 0.0, 0.0, 0.0, 0.0, 0.0, 0.0, 0.0, 0.0, 0.0, 0.0, 0.0, 0.0, 0.0, 0.0, 0.0, 0.0, 0.0, 0.0, 0.0, 0.0, 0.0, 0.0, 0.0, 0.0, 0.0, 0.0, 0.0, 0.0]): _vg.add([_i], _w, 'REPLACE')
_vg = ob_knight.vertex_groups.new(name='Head')
for _i, _w in zip([27, 73, 87, 88, 89, 90, 98, 99, 100, 105, 106, 108, 139, 182, 234, 235, 236, 237, 238, 239, 240, 241, 242, 243, 251, 252, 253, 254, 255, 256, 257, 258, 259, 260, 264, 265, 269, 270, 271, 272, 273, 274, 275, 314, 315, 339, 382, 383, 384, 385, 386, 387, 395, 396, 397, 398, 403, 404, 405, 406, 408, 409, 537, 539, 540, 541, 542, 543, 544, 545, 546, 547, 548, 557, 558, 559, 560, 561, 562, 563, 564, 565, 566, 567, 568, 569, 573, 574, 578, 579, 580, 581, 582, 583, 584, 585], [0.02422, 0.1803, 1.0, 1.0, 1.0, 1.0, 1.0, 1.0, 1.0, 1.0, 1.0, 1.0, 0.00146, 0.02087, 1.0, 1.0, 1.0, 1.0, 1.0, 1.0, 1.0, 1.0, 1.0, 1.0, 1.0, 1.0, 1.0, 1.0, 1.0, 1.0, 1.0, 1.0, 1.0, 1.0, 1.0, 1.0, 1.0, 1.0, 1.0, 1.0, 1.0, 1.0, 1.0, 0.09555, 0.06784, 0.006564, 1.0, 1.0, 1.0, 1.0, 1.0, 1.0, 1.0, 1.0, 1.0, 1.0, 1.0, 1.0, 1.0, 1.0, 1.0, 1.0, 1.0, 1.0, 1.0, 1.0, 1.0, 1.0, 1.0, 1.0, 1.0, 1.0, 1.0, 1.0, 1.0, 1.0, 1.0, 1.0, 1.0, 1.0, 1.0, 1.0, 1.0, 1.0, 1.0, 1.0, 1.0, 1.0, 1.0, 1.0, 1.0, 1.0, 1.0, 1.0, 1.0, 1.0]): _vg.add([_i], _w, 'REPLACE')
_vg = ob_knight.vertex_groups.new(name='Shoulder.R')
for _i, _w in zip([0, 1, 2, 3, 4, 5, 6, 7, 8, 9, 10, 11, 12, 13, 14, 15, 16, 17, 18, 19, 77, 78, 79, 80, 81, 82, 83, 84, 85, 86, 91, 92, 93, 94, 95, 96, 97, 101, 102, 103, 104, 115, 116, 117, 118, 119, 120, 121, 122, 123, 124, 125, 126, 127, 128, 129, 130, 131, 132, 133, 134, 135, 136, 137, 138, 139, 140, 141, 142, 143, 144, 145, 146, 147, 148, 149, 150, 151, 152, 153, 154, 155, 156, 157, 158, 159, 160, 161, 162, 163, 164, 165, 166, 167, 168, 169, 170, 171, 172, 173, 174, 175, 176, 177, 178, 179, 180, 181, 182, 183, 184, 185, 186, 187, 188, 189, 190, 191, 192, 193, 247, 248, 249, 250, 261, 262, 263, 266, 267, 268, 276, 277, 278, 279, 280, 281, 282, 283, 284, 285, 286, 287, 288, 289, 290, 291, 292, 297, 298, 299, 300, 372, 373, 374, 375, 376, 377, 378, 379, 388, 389, 390, 391, 399, 400, 401, 402, 418, 419, 420, 421, 422, 423, 424, 425, 426, 427, 428, 429, 430, 431, 432, 433, 434, 435, 436, 437, 438, 439, 440, 441, 442, 443, 444, 445, 446, 447, 448, 449, 450, 451, 452, 453, 454, 455, 456, 457, 458, 459, 460, 461, 462, 463, 464, 465, 466, 467, 468, 469, 470, 471, 472, 473, 474, 475, 476, 477, 478, 479, 480, 481, 482, 483, 484, 485, 486, 487, 488, 489, 490, 491, 492, 493, 494, 495, 496], [0.0, 0.0, 0.0, 0.0, 0.0, 0.0, 0.0, 0.0, 0.0, 0.0, 0.0, 0.0, 0.0, 0.0, 0.0, 0.0, 0.0, 0.0, 0.0, 0.0, 0.0, 0.0, 0.0, 0.0, 0.0, 0.0, 0.0, 0.0, 0.0, 0.0, 0.0, 0.0, 0.0, 0.0, 0.0, 0.0, 0.0, 0.0, 0.0, 0.0, 0.0, 0.0, 0.0, 0.0, 0.0, 0.0, 0.0, 0.0, 0.0, 0.0, 0.0, 0.0, 0.0, 0.0, 0.0, 0.0, 0.0, 0.0, 0.0, 0.0, 0.0, 0.0, 0.0, 0.0, 0.0, 0.0, 0.0, 0.0, 0.0, 0.0, 0.0, 0.0, 0.0, 0.0, 0.0, 0.0, 0.0, 0.0, 0.0, 0.0, 0.0, 0.0, 0.0, 0.0, 0.0, 0.0, 0.0, 0.0, 0.0, 0.0, 0.0, 0.0, 0.0, 0.0, 0.0, 0.0, 0.0, 0.0, 0.0, 0.0, 0.0, 0.0, 0.0, 0.0, 0.0, 0.0, 0.0, 0.0, 0.0, 0.0, 0.0, 0.0, 0.0, 0.0, 0.0, 0.0, 0.0, 0.0, 0.0, 0.0, 0.0, 0.0, 0.0, 0.0, 0.0, 0.0, 0.0, 0.0, 0.0, 0.0, 0.0, 0.0, 0.0, 0.0, 0.0, 0.0, 0.0, 0.0, 0.0, 0.0, 0.0, 0.0, 0.0, 0.0, 0.0, 0.0, 0.0, 0.0, 0.0, 0.0, 0.0, 0.0, 0.0, 0.0, 0.0, 0.0, 0.0, 0.0, 0.0, 0.0, 0.0, 0.0, 0.0, 0.0, 0.0, 0.0, 0.0, 0.0, 0.0, 0.0, 0.0, 0.0, 0.0, 0.0, 0.0, 0.0, 0.0, 0.0, 0.0, 0.0, 0.0, 0.0, 0.0, 0.0, 0.0, 0.0, 0.0, 0.0, 0.0, 0.0, 0.0, 0.0, 0.0, 0.0, 0.0, 0.0, 0.0, 0.0, 0.0, 0.0, 0.0, 0.0, 0.0, 0.0, 0.0, 0.0, 0.0, 0.0, 0.0, 0.0, 0.0, 0.0, 0.0, 0.0, 0.0, 0.0, 0.0, 0.0, 0.0, 0.0, 0.0, 0.0, 0.0, 0.0, 0.0, 0.0, 0.0, 0.0, 0.0, 0.0, 0.0, 0.0, 0.0, 0.0, 0.0, 0.0, 0.0, 0.0, 0.0, 0.0, 0.0, 0.0, 0.0, 0.0, 0.0, 0.0]): _vg.add([_i], _w, 'REPLACE')
_vg = ob_knight.vertex_groups.new(name='Arm.Upper.R')
_vg.add([4, 5, 6, 7, 8, 9, 10, 11, 16, 17, 18, 19, 77, 78, 79, 80, 81, 82, 91, 92, 93, 94, 103, 104, 115, 116, 117, 118, 119, 120, 121, 122, 123, 124, 125, 126, 127, 128, 129, 130, 131, 132, 133, 134, 135, 136, 137, 138, 139, 140, 141, 142, 143, 144, 145, 146, 147, 148, 149, 150, 151, 152, 153, 154, 155, 156, 157, 158, 159, 160, 161, 162, 163, 164, 165, 166, 167, 168, 169, 170, 171, 172, 173, 174, 175, 176, 177, 178, 179, 180, 181, 182, 183, 184, 185, 186, 187, 188, 189, 190, 191, 192, 193], 1.0, 'REPLACE')
_vg = ob_knight.vertex_groups.new(name='Arm.Lower.R')
for _i, _w in zip([0, 1, 2, 3, 4, 5, 6, 7, 8, 9, 10, 11, 12, 13, 14, 15, 16, 17, 18, 19, 77, 78, 79, 80, 81, 82, 83, 84, 85, 86, 91, 92, 93, 94, 95, 96, 97, 101, 102, 103, 104, 115, 116, 117, 118, 119, 120, 121, 122, 123, 124, 125, 126, 127, 128, 129, 130, 131, 132, 133, 134, 135, 136, 137, 138, 139, 140, 141, 142, 143, 144, 145, 146, 147, 148, 149, 150, 151, 152, 153, 154, 155, 156, 157, 158, 159, 160, 161, 162, 163, 164, 165, 166, 167, 168, 169, 170, 171, 172, 173, 174, 175, 176, 177, 178, 179, 180, 181, 183, 184, 185, 187, 189, 190, 192, 247, 248, 249, 250, 261, 262, 263, 266, 267, 268, 276, 277, 278, 279, 280], [1.0, 1.0, 1.0, 1.0, 1.0, 1.0, 1.0, 1.0, 0.0, 0.0, 0.0, 0.0, 1.0, 1.0, 1.0, 1.0, 0.0, 0.0, 0.0, 0.0, 0.0, 0.0, 0.0, 0.0, 1.0, 1.0, 1.0, 1.0, 1.0, 1.0, 0.0, 0.0, 0.0, 0.0, 1.0, 1.0, 1.0, 1.0, 1.0, 1.0, 1.0, 0.0, 0.0, 0.0, 0.0, 0.0, 0.0, 0.0, 0.0, 0.0, 0.0, 0.0, 0.0, 0.0, 0.0, 0.0, 0.0, 0.0, 0.0, 0.0, 0.0, 0.0, 0.0, 0.0, 0.0, 0.0, 0.0, 0.0, 0.0, 0.0, 0.0, 0.0, 0.0, 0.0, 0.0, 0.0, 0.0, 0.0, 0.0, 0.0, 0.0, 0.0, 0.0, 0.0, 0.0, 0.0, 0.0, 0.0, 0.0, 0.0, 0.0, 0.0, 0.0, 0.0, 0.0, 0.0, 0.0, 0.0, 0.0, 0.0, 0.0, 0.0, 0.0, 0.0, 0.0, 0.0, 0.0, 0.0, 0.0, 0.0, 0.0, 0.0, 0.0, 0.0, 0.0, 1.0, 1.0, 1.0, 1.0, 1.0, 1.0, 1.0, 1.0, 1.0, 1.0, 1.0, 1.0, 1.0, 1.0, 1.0]): _vg.add([_i], _w, 'REPLACE')
_vg = ob_knight.vertex_groups.new(name='Shoulder.L')
_vg = ob_knight.vertex_groups.new(name='Arm.Upper.L')
_vg.add([285, 286, 287, 288, 289, 290, 291, 292, 297, 298, 299, 300, 372, 373, 374, 375, 376, 377, 388, 389, 390, 391, 401, 402, 418, 419, 420, 421, 422, 423, 424, 425, 426, 427, 428, 429, 430, 431, 432, 433, 434, 435, 436, 437, 438, 439, 440, 441, 442, 443, 444, 445, 446, 447, 448, 449, 450, 451, 452, 453, 454, 455, 456, 457, 458, 459, 460, 461, 462, 463, 464, 465, 466, 467, 468, 469, 470, 471, 472, 473, 474, 475, 476, 477, 478, 479, 480, 481, 482, 483, 484, 485, 486, 487, 488, 489, 490, 491, 492, 493, 494, 495, 496], 1.0, 'REPLACE')
_vg = ob_knight.vertex_groups.new(name='Arm.Lower.L')
_vg.add([281, 282, 283, 284, 285, 286, 287, 288, 293, 294, 295, 296, 376, 377, 378, 379, 380, 381, 392, 393, 394, 399, 400, 401, 402, 553, 554, 555, 556, 570, 571, 572, 575, 576, 577, 586, 587, 588, 589, 590], 1.0, 'REPLACE')
_vg = ob_knight.vertex_groups.new(name='Hip.R')
_vg = ob_knight.vertex_groups.new(name='Leg.Upper.R')
for _i, _w in zip([35, 36, 37, 38, 39, 40, 51, 52, 53, 54, 60, 61, 63, 64, 67, 68, 69, 75, 76, 107, 228, 229, 230, 231, 232, 233, 245, 246, 301, 302, 305, 306, 325, 326, 327, 328, 329, 330, 331, 332, 333, 334, 335, 336, 343, 344, 345, 346, 347, 348, 349, 352, 353, 354, 355, 356, 360, 361, 362, 363, 364, 365, 368, 370, 371, 407, 507, 511, 513, 517, 518, 523, 525, 526, 528, 529, 531, 532, 533, 534, 535, 536, 549, 551, 552], [1.0, 0.9666, 0.07624, 1.0, 0.4801, 0.9291, 1.0, 0.268, 0.667, 0.588, 1.0, 1.0, 0.5281, 0.4024, 0.7349, 0.598, 0.9639, 0.7733, 0.5882, 0.1315, 0.9989, 0.9958, 0.9948, 0.988, 1.0, 0.9647, 0.04627, 0.2949, 0.0, 0.0, 0.0, 0.0, 0.0, 0.0, 0.7783, 0.09288, 0.0, 0.0, 0.1686, 0.0, 0.0, 0.0, 0.0, 0.0, 0.0, 0.0, 0.0, 0.0, 0.0, 0.0, 0.0, 0.0, 0.0, 0.0, 0.0, 0.2024, 0.0, 0.0, 0.0, 0.0, 0.0, 0.0, 0.152, 0.0, 0.0, 0.0, 0.0, 0.0, 0.0, 0.0, 0.0, 0.0, 0.0, 0.0, 0.0, 0.0, 0.0, 0.0, 0.0, 0.0, 0.0, 0.0, 0.0, 0.0, 0.0]): _vg.add([_i], _w, 'REPLACE')
_vg = ob_knight.vertex_groups.new(name='Leg.Lower.R')
for _i, _w in zip([20, 21, 22, 42, 44, 56, 57, 61, 62, 65, 67, 68, 70, 71, 72, 194, 195, 196, 197, 198, 199, 200, 201, 202, 203, 204, 205, 206, 207, 208, 209, 210, 211, 212, 213, 214, 215, 216, 217, 218, 219, 220, 221, 222, 223, 224, 225, 226, 227, 303, 334, 365, 367, 368, 499, 507, 518, 601, 602, 603, 604, 605, 606, 607, 608, 609, 610], [0.4694, 0.9232, 0.4034, 0.5451, 0.359, 0.7451, 0.7931, 0.007077, 0.3687, 0.3808, 0.001676, 0.05683, 0.6949, 0.3834, 0.6483, 0.0, 0.0, 1.0, 1.0, 1.0, 1.0, 1.0, 1.0, 1.0, 0.0, 1.0, 1.0, 1.0, 1.0, 1.0, 0.0, 1.0, 1.0, 1.0, 0.0, 1.0, 1.0, 0.0, 0.0, 0.0, 0.0, 1.0, 0.0, 1.0, 1.0, 1.0, 1.0, 0.0, 0.0, 0.4039, 0.1044, 0.01518, 0.3999, 0.07935, 0.0, 0.0, 0.0, 1.0, 1.0, 1.0, 1.0, 1.0, 1.0, 1.0, 1.0, 1.0, 1.0]): _vg.add([_i], _w, 'REPLACE')
_vg = ob_knight.vertex_groups.new(name='Foot.Back.R')
for _i, _w in zip([196, 197, 200, 202, 204, 208, 212, 214, 215, 220, 225], [1.0, 0.9537, 1.0, 1.0, 1.0, 1.0, 1.0, 1.0, 1.0, 0.03382, 0.03198]): _vg.add([_i], _w, 'REPLACE')
_vg = ob_knight.vertex_groups.new(name='Foot.Front.R')
for _i, _w in zip([194, 195, 196, 198, 203, 205, 209, 211, 213, 215, 216, 217, 218, 219, 221, 226, 227, 601, 602, 603, 604, 605, 606, 607, 608, 609, 610], [0.0, 0.0, 0.02961, 0.1885, 0.0, 0.0957, 0.0, 0.0009547, 0.0, 0.001616, 0.0, 0.0, 0.0, 0.0, 0.0, 0.0, 0.0, 0.8597, 1.0, 1.0, 1.0, 1.0, 1.0, 1.0, 1.0, 1.0, 1.0]): _vg.add([_i], _w, 'REPLACE')
_vg = ob_knight.vertex_groups.new(name='Foot.Toes.R')
for _i, _w in zip([194, 195, 203, 209, 213, 216, 217, 218, 219, 221, 226, 227, 605], [1.0, 1.0, 1.0, 1.0, 1.0, 1.0, 1.0, 1.0, 1.0, 1.0, 1.0, 1.0, 0.000362]): _vg.add([_i], _w, 'REPLACE')
_vg = ob_knight.vertex_groups.new(name='Hip.L')
_vg = ob_knight.vertex_groups.new(name='Leg.Upper.L')
for _i, _w in zip([204, 215, 244, 301, 302, 303, 304, 325, 326, 327, 328, 329, 330, 331, 332, 334, 336, 343, 344, 345, 346, 348, 349, 352, 353, 355, 356, 358, 360, 361, 362, 363, 364, 365, 367, 368, 370, 371, 407, 531, 532, 533, 534, 535, 536, 538, 549, 550, 551, 552], [0.0, 0.0, 0.09508, 0.4928, 0.002752, 0.7185, 0.1155, 1.0, 0.7614, 0.4042, 0.8303, 1.0, 0.8325, 0.1541, 1.0, 0.5738, 0.1971, 1.0, 0.4907, 0.7663, 1.0, 0.4083, 0.03009, 1.0, 1.0, 0.8167, 0.6261, 0.304, 1.0, 1.0, 1.0, 0.2162, 0.1815, 0.07324, 0.6681, 0.3419, 0.3291, 0.7608, 0.3321, 1.0, 1.0, 1.0, 1.0, 1.0, 1.0, 0.3342, 0.307, 0.4044, 0.2379, 0.3237]): _vg.add([_i], _w, 'REPLACE')
_vg = ob_knight.vertex_groups.new(name='Leg.Lower.L')
for _i, _w in zip([42, 72, 196, 204, 215, 302, 303, 304, 334, 336, 348, 349, 354, 358, 363, 364, 365, 367, 497, 498, 499, 500, 501, 502, 503, 504, 505, 506, 507, 508, 509, 510, 511, 512, 513, 514, 515, 516, 517, 518, 519, 520, 521, 522, 523, 524, 525, 526, 527, 528, 529, 530, 591, 592, 593, 594, 595, 596, 597, 598, 599, 600], [0.1044, 0.01518, 0.0, 0.0, 0.0, 0.9232, 0.4039, 0.4083, 0.5451, 0.4083, 0.3839, 0.7931, 0.3552, 0.4083, 0.3753, 0.6835, 0.6483, 0.3999, 0.0, 0.5374, 1.0, 1.0, 1.0, 1.0, 1.0, 1.0, 1.0, 0.0, 1.0, 1.0, 1.0, 1.0, 1.0, 0.0, 1.0, 1.0, 1.0, 0.0, 1.0, 1.0, 0.0, 0.0, 0.0, 0.0, 1.0, 0.0, 1.0, 1.0, 1.0, 1.0, 0.2297, 0.0, 1.0, 1.0, 1.0, 1.0, 1.0, 1.0, 1.0, 1.0, 0.952, 1.0]): _vg.add([_i], _w, 'REPLACE')
_vg = ob_knight.vertex_groups.new(name='Foot.Back.L')
for _i, _w in zip([499, 500, 503, 505, 507, 510, 511, 515, 517, 518, 523, 528], [1.0, 0.8224, 1.0, 1.0, 1.0, 0.01074, 1.0, 1.0, 1.0, 1.0, 0.03382, 0.03198]): _vg.add([_i], _w, 'REPLACE')
_vg = ob_knight.vertex_groups.new(name='Foot.Front.L')
for _i, _w in zip([497, 498, 499, 506, 512, 516, 518, 519, 520, 521, 522, 524, 529, 530, 591, 592, 593, 594, 595, 596, 597, 598, 599, 600], [0.0, 0.0, 0.02961, 0.0, 0.0, 0.0, 0.001616, 0.0, 0.0, 0.0, 0.0, 0.0, 0.3235, 0.0, 1.0, 1.0, 1.0, 1.0, 1.0, 0.9997, 1.0, 1.0, 0.9698, 1.0]): _vg.add([_i], _w, 'REPLACE')
_vg = ob_knight.vertex_groups.new(name='Foot.Toes.L')
_vg.add([497, 498, 506, 512, 516, 519, 520, 521, 522, 524, 529, 530], 1.0, 'REPLACE')
_m = ob_knight.modifiers.new('Armature', 'ARMATURE')
_m.object = ob_armature
ob_lamp.location = (2.42, -1.268, 2.596)
ob_lamp.rotation_euler = (0.6503, 0.05522, 1.866)
ob_lamp.lock_rotations_4d = False
ob_lamp.empty_display_type = 'ARROWS'
ob_lamp.color = (0.0, 0.0, 0.0, 0.0)
ob_lamp.lineart.crease_threshold = 0.0
ob_camera.location = (-1.5, -5.1, 1.3)
ob_camera.rotation_euler = (1.519, 8.627e-06, -0.2913)
ob_camera.scale = (1.0, 1.0, 1.0)
ob_camera.lock_rotations_4d = False
ob_camera.empty_display_type = 'ARROWS'
ob_camera.color = (0.0, 0.0, 0.0, 0.0)
ob_camera.hide_viewport = True
ob_camera.display_type = 'WIRE'
ob_camera.lineart.crease_threshold = 0.0
ob_armature_001.location = (0.0, 0.0, -1.0)
ob_armature_001.show_in_front = True
ob_armature_001.lineart.crease_threshold = 0.0
ob_sphere.parent = ob_armature_001
ob_sphere.matrix_parent_inverse = Matrix(((1.0, 0.0, 0.0, 0.0), (0.0, 0.0, 1.0, 0.0), (0.0, -1.0, 0.0, 0.0), (0.0, 0.0, 0.0, 1.0)))
ob_sphere.location = (0.0, 0.0, -1.0)
ob_sphere.rotation_euler = (-1.8e-14, 1.571, 0.0)
ob_sphere.lineart.crease_threshold = 0.0

# ---- collection membership
col_collection_1.objects.link(ob_plane_001)
col_collection_1.objects.link(ob_armature)
col_collection_1.objects.link(ob_knight)
col_collection_1.objects.link(ob_lamp)
col_collection_1.objects.link(ob_camera)
col_collection_2.objects.link(ob_armature_001)
col_collection_2.objects.link(ob_sphere)

# ---- scene / render settings (as saved in the file)
scene.camera = ob_camera
scene.frame_start = 0; scene.frame_end = 39; scene.frame_set(0)
scene.render.engine = 'BLENDER_EEVEE_NEXT'
scene.render.image_settings.color_mode = 'RGB'
scene.render.image_settings.compression = 90
scene.render.resolution_x = 1000
scene.render.resolution_y = 700
scene.render.fps = 30
scene.render.dither_intensity = 0.0
scene.cycles.use_denoising = False
scene.cycles.samples = 10
scene.cycles.sampling_pattern = 'TABULATED_SOBOL'
scene.cycles.light_sampling_threshold = 0.0
scene.cycles.use_adaptive_sampling = False
scene.cycles.use_light_tree = False
scene.cycles.blur_glossy = 0.0
scene.cycles.volume_bounces = 1
scene.cycles.pixel_filter_type = 'GAUSSIAN'
scene.cycles.sample_clamp_indirect = 0.0
scene.view_settings.view_transform = 'Standard'
bpy.context.view_layer.update()
